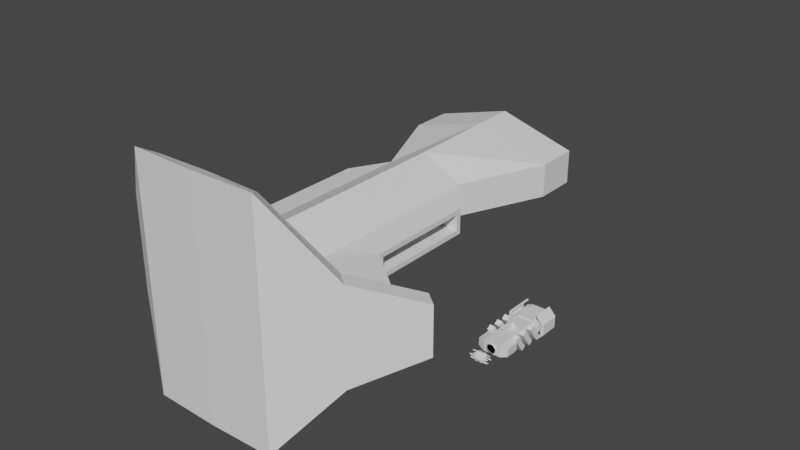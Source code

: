 # Source: ship.blend  (saved by Blender 3.4.6; exported with 4.5.12 LTS)
import bpy
from mathutils import Matrix  # noqa: F401  (used for matrix-valued properties, if any)

bpy.ops.wm.read_factory_settings(use_empty=True)
scene = bpy.context.scene
scene.name = 'Scene'

# ---- collections
col_collection = bpy.data.collections.new('Collection'); scene.collection.children.link(col_collection)
col_turret = bpy.data.collections.new('Turret'); col_collection.children.link(col_turret)
col_ship = bpy.data.collections.new('Ship'); col_collection.children.link(col_ship)
col_rocket_tube = bpy.data.collections.new('Rocket Tube'); col_collection.children.link(col_rocket_tube)
col_golias = bpy.data.collections.new('Golias'); scene.collection.children.link(col_golias)

# ---- materials (node trees are filled in below, after node groups)
mat_material = bpy.data.materials.new('Material')
mat_material.alpha_threshold = 0.0
mat_material.use_transparent_shadow = False
mat_material.line_color = (0.0, 0.0, 0.0, 1.0)

# ---- material node trees
mat_material.use_nodes = True; mat_material.node_tree.nodes.clear()
_N = mat_material.node_tree.nodes; _L = mat_material.node_tree.links
n0 = _N.new('ShaderNodeOutputMaterial'); n0.name = 'Material Output'; n0.location = (300, 300)
n1 = _N.new('ShaderNodeBsdfPrincipled'); n1.name = 'Principled BSDF'; n1.location = (10, 300)
n1.distribution = 'GGX'
n1.subsurface_method = 'RANDOM_WALK_SKIN'
n1.inputs[2].default_value = 0.4
n1.inputs[3].default_value = 1.45
n1.inputs[27].default_value = (0.0, 0.0, 0.0, 1.0)
n1.inputs[28].default_value = 1.0
_L.new(n1.outputs[0], n0.inputs[0])
n0.is_active_output = True

# ---- world
world_world = bpy.data.worlds.new('World'); scene.world = world_world
world_world.use_nodes = True; world_world.node_tree.nodes.clear()
_N = world_world.node_tree.nodes; _L = world_world.node_tree.links
n0 = _N.new('ShaderNodeOutputWorld'); n0.name = 'World Output'; n0.location = (300, 300)
n1 = _N.new('ShaderNodeBackground'); n1.name = 'Background'; n1.location = (10, 300)
n1.inputs[0].default_value = (0.05088, 0.05088, 0.05088, 1.0)
_L.new(n1.outputs[0], n0.inputs[0])
n0.is_active_output = True
world_world.color = (0.05088, 0.05088, 0.05088)
world_world.use_sun_shadow = False
world_world.sun_shadow_jitter_overblur = 0.0

# ---- meshes
me_cube_008 = bpy.data.meshes.new('Cube.008')
me_cube_008.from_pydata([(0.692, -0.3729, -0.5726), (-0.6972, -0.3729, -0.5726), (0.692, 0.57, -0.3756), (-0.6972, 0.57, -0.3756), (0.692, -0.57, 0.3703), (-0.6972, -0.57, 0.3703), (0.692, 0.3729, 0.5673), (-0.6972, 0.3729, 0.5673), (0.6961, 0.6602, -0.1465), (-0.7014, 0.6602, -0.1465), (0.6961, -0.6602, 0.1412), (-0.7014, -0.6602, 0.1412), (0.6961, -0.1438, -0.6628), (-0.7014, -0.1438, -0.6628), (0.6961, 0.1438, 0.6576), (-0.7014, 0.1438, 0.6576), (0.827, -0.1426, -0.4725), (0.8324, -0.2457, -0.4477), (-0.8323, -0.1426, -0.4725), (-0.8377, 0.445, -0.2483), (0.827, 0.4698, -0.1453), (0.8324, 0.445, -0.2483), (-0.8323, 0.4698, -0.1453), (-0.8377, 0.2457, 0.4424), (0.827, 0.1426, 0.4672), (0.8324, 0.2457, 0.4424), (-0.8323, 0.1426, 0.4672), (-0.8377, -0.445, 0.243), (0.827, -0.4698, 0.14), (0.8324, -0.445, 0.243), (-0.8323, -0.4698, 0.14), (-0.8377, -0.2457, -0.4477), (0.3311, 0.6065, -0.6091), (0.3311, 0.6065, 0.6039), (0.3311, -0.6065, 0.6039), (0.3299, -0.834, -0.002633), (0.3299, 0.834, -0.002633), (0.3299, 1.436e-08, 0.8314), (0.3299, 1.436e-08, -0.8366), (0.3311, -0.6065, -0.6091), (-0.306, -0.6065, -0.6091), (-0.306, 0.6065, -0.6091), (-0.306, 0.6065, 0.6039), (-0.306, -0.6065, 0.6039), (-0.3049, -0.834, -0.002633), (-0.3049, 0.834, -0.002633), (-0.3049, 1.436e-08, 0.8314), (-0.3049, 1.436e-08, -0.8366), (-0.1543, 0.6065, -0.6091), (-0.1543, 0.6065, 0.6039), (-0.1543, -0.6065, 0.6039), (-0.1538, -0.834, -0.002633), (-0.1538, 0.834, -0.002633), (-0.1538, 1.436e-08, 0.8314), (-0.1538, 1.436e-08, -0.8366), (-0.1543, -0.6065, -0.6091), (0.1642, -0.6065, -0.6091), (0.1642, 0.6065, -0.6091), (0.1642, 0.6065, 0.6039), (0.1642, -0.6065, 0.6039), (0.1636, -0.834, -0.002633), (0.1636, 0.834, -0.002633), (0.1636, 1.436e-08, 0.8314), (0.1636, 1.436e-08, -0.8366), (0.1319, -0.4852, -0.4878), (-0.001624, -0.4852, -0.4878), (-0.123, 0.4852, -0.4878), (-0.001624, 0.4852, -0.4878), (-0.123, 0.4852, 0.4826), (-0.001624, 0.4852, 0.4826), (-0.123, -0.4852, 0.4826), (-0.001624, -0.4852, 0.4826), (-0.1225, -0.6672, -0.002633), (-0.001624, -0.6672, -0.002633), (-0.1225, 0.6672, -0.002633), (-0.001624, 0.6672, -0.002633), (-0.1225, 1.149e-08, 0.6646), (-0.001624, 1.149e-08, 0.6646), (-0.1225, 1.149e-08, -0.6698), (-0.001624, 1.149e-08, -0.6698), (-0.123, -0.4852, -0.4878), (0.1319, 0.4852, -0.4878), (0.1319, 0.4852, 0.4826), (0.1319, -0.4852, 0.4826), (0.1314, -0.6672, -0.002633), (0.1314, 0.6672, -0.002633), (0.1314, 1.149e-08, 0.6646), (0.1314, 1.149e-08, -0.6698), (0.6019, 1.436e-08, -0.8366), (0.6041, -0.6065, -0.6091), (0.6019, 0.834, -0.002633), (0.6041, 0.6065, -0.6091), (0.6019, 1.436e-08, 0.8314), (0.6041, 0.6065, 0.6039), (0.6019, -0.834, -0.002633), (0.6041, -0.6065, 0.6039), (-0.6094, 0.6065, -0.6091), (-0.6072, 0.834, -0.002633), (-0.6094, -0.6065, 0.6039), (-0.6072, -0.834, -0.002633), (-0.6094, -0.6065, -0.6091), (-0.6072, 1.436e-08, -0.8366), (-0.6094, 0.6065, 0.6039), (-0.6072, 1.436e-08, 0.8314), (0.921, 1.855e-08, -0.3967), (0.921, -0.3069, -0.3095), (0.921, 0.3941, -0.002633), (0.921, 0.3069, -0.3095), (0.921, 1.855e-08, 0.3914), (0.921, 0.3069, 0.3042), (0.921, -0.3941, -0.002633), (0.921, -0.3069, 0.3042), (-0.9263, 0.3069, -0.3095), (-0.9263, 0.3941, -0.002633), (-0.9263, -0.3069, 0.3042), (-0.9263, -0.3941, -0.002633), (-0.9263, -0.3069, -0.3095), (-0.9263, 1.855e-08, -0.3967), (-0.9263, 0.3069, 0.3042), (-0.9263, 1.855e-08, 0.3914), (0.6961, -0.1438, -0.6628), (0.692, -0.3729, -0.5726), (0.6961, 0.6602, -0.1465), (0.692, 0.57, -0.3756), (0.6961, 0.1438, 0.6576), (0.692, 0.3729, 0.5673), (0.6961, -0.6602, 0.1412), (0.692, -0.57, 0.3703), (-0.6972, 0.57, -0.3756), (-0.7014, 0.6602, -0.1465), (-0.6972, -0.57, 0.3703), (-0.7014, -0.6602, 0.1412), (-0.6972, -0.3729, -0.5726), (-0.7014, -0.1438, -0.6628), (-0.6972, 0.3729, 0.5673), (-0.7014, 0.1438, 0.6576), (0.827, -0.1426, -0.4725), (0.8324, -0.2457, -0.4477), (0.827, 0.4698, -0.1453), (0.8324, 0.445, -0.2483), (0.827, 0.1426, 0.4672), (0.8324, 0.2457, 0.4424), (0.827, -0.4698, 0.14), (0.8324, -0.445, 0.243), (-0.8377, 0.445, -0.2483), (-0.8323, 0.4698, -0.1453), (-0.8377, -0.445, 0.243), (-0.8323, -0.4698, 0.14), (-0.8377, -0.2457, -0.4477), (-0.8323, -0.1426, -0.4725), (-0.8377, 0.2457, 0.4424), (-0.8323, 0.1426, 0.4672), (1.395, -0.1438, -0.6628), (1.387, -0.3729, -0.5726), (1.395, 0.6602, -0.1465), (1.387, 0.57, -0.3756), (1.395, 0.1438, 0.6576), (1.387, 0.3729, 0.5673), (1.395, -0.6602, 0.1412), (1.387, -0.57, 0.3703), (-1.392, 0.57, -0.3756), (-1.4, 0.6602, -0.1465), (-1.392, -0.57, 0.3703), (-1.4, -0.6602, 0.1412), (-1.392, -0.3729, -0.5726), (-1.4, -0.1438, -0.6628), (-1.392, 0.3729, 0.5673), (-1.4, 0.1438, 0.6576), (1.657, -0.1426, -0.4725), (1.667, -0.2457, -0.4477), (1.657, 0.4698, -0.1453), (1.667, 0.445, -0.2483), (1.657, 0.1426, 0.4672), (1.667, 0.2457, 0.4424), (1.657, -0.4698, 0.14), (1.667, -0.445, 0.243), (-1.673, 0.445, -0.2483), (-1.662, 0.4698, -0.1453), (-1.673, -0.445, 0.243), (-1.662, -0.4698, 0.14), (-1.673, -0.2457, -0.4477), (-1.662, -0.1426, -0.4725), (-1.673, 0.2457, 0.4424), (-1.662, 0.1426, 0.4672)], [], [(47, 101, 96, 41), (45, 97, 102, 42), (46, 103, 98, 43), (44, 99, 100, 40), (43, 98, 99, 44), (41, 96, 97, 45), (88, 91, 107, 104), (6, 14, 124, 125), (42, 102, 103, 46), (40, 100, 101, 47), (104, 107, 106, 109, 108, 111, 110, 105), (117, 116, 115, 114, 119, 118, 113, 112), (100, 99, 115, 116), (23, 26, 151, 150), (3, 19, 144, 128), (90, 93, 109, 106), (102, 97, 113, 118), (92, 95, 111, 108), (2, 8, 122, 123), (31, 18, 149, 148), (94, 89, 105, 110), (14, 24, 140, 124), (0, 12, 120, 121), (27, 30, 147, 146), (98, 103, 119, 114), (96, 101, 117, 112), (52, 49, 68, 74), (63, 56, 64, 87), (54, 48, 66, 78), (62, 58, 82, 86), (55, 54, 78, 80), (61, 57, 81, 85), (49, 53, 76, 68), (60, 59, 83, 84), (88, 38, 32, 91), (90, 36, 33, 93), (92, 37, 34, 95), (94, 35, 39, 89), (95, 34, 35, 94), (91, 32, 36, 90), (93, 33, 37, 92), (89, 39, 38, 88), (55, 40, 47, 54), (49, 42, 46, 53), (48, 41, 45, 52), (50, 43, 44, 51), (51, 44, 40, 55), (53, 46, 43, 50), (52, 45, 42, 49), (54, 47, 41, 48), (48, 52, 74, 66), (56, 60, 84, 64), (50, 51, 72, 70), (59, 62, 86, 83), (51, 55, 80, 72), (58, 61, 85, 82), (53, 50, 70, 76), (57, 63, 87, 81), (38, 63, 57, 32), (36, 61, 58, 33), (37, 62, 59, 34), (35, 60, 56, 39), (34, 59, 60, 35), (32, 57, 61, 36), (33, 58, 62, 37), (39, 56, 63, 38), (64, 65, 79, 87), (82, 69, 77, 86), (81, 67, 75, 85), (83, 71, 73, 84), (84, 73, 65, 64), (86, 77, 71, 83), (85, 75, 69, 82), (87, 79, 67, 81), (79, 78, 66, 67), (75, 74, 68, 69), (77, 76, 70, 71), (73, 72, 80, 65), (71, 70, 72, 73), (67, 66, 74, 75), (69, 68, 76, 77), (65, 80, 78, 79), (12, 0, 89, 88), (8, 2, 91, 90), (14, 6, 93, 92), (10, 4, 95, 94), (3, 9, 97, 96), (5, 11, 99, 98), (1, 13, 101, 100), (7, 15, 103, 102), (17, 16, 104, 105), (21, 20, 106, 107), (25, 24, 108, 109), (29, 28, 110, 111), (22, 19, 112, 113), (30, 27, 114, 115), (18, 31, 116, 117), (26, 23, 118, 119), (28, 10, 94, 110), (4, 29, 111, 95), (2, 21, 107, 91), (16, 12, 88, 104), (11, 30, 115, 99), (31, 1, 100, 116), (20, 8, 90, 106), (13, 18, 117, 101), (6, 25, 109, 93), (9, 22, 113, 97), (23, 7, 102, 118), (24, 14, 92, 108), (19, 3, 96, 112), (15, 26, 119, 103), (0, 17, 105, 89), (27, 5, 98, 114), (133, 132, 164, 165), (120, 136, 168, 152), (131, 130, 162, 163), (139, 123, 155, 171), (130, 146, 178, 162), (129, 128, 160, 161), (143, 127, 159, 175), (137, 121, 153, 169), (26, 15, 135, 151), (10, 28, 142, 126), (4, 10, 126, 127), (17, 0, 121, 137), (29, 4, 127, 143), (9, 3, 128, 129), (5, 27, 146, 130), (21, 2, 123, 139), (11, 5, 130, 131), (12, 16, 136, 120), (13, 1, 132, 133), (30, 11, 131, 147), (15, 7, 134, 135), (1, 31, 148, 132), (16, 17, 137, 136), (8, 20, 138, 122), (20, 21, 139, 138), (18, 13, 133, 149), (24, 25, 141, 140), (25, 6, 125, 141), (28, 29, 143, 142), (22, 9, 129, 145), (19, 22, 145, 144), (7, 23, 150, 134), (159, 158, 174, 175), (155, 154, 170, 171), (165, 164, 180, 181), (161, 160, 176, 177), (167, 166, 182, 183), (157, 156, 172, 173), (153, 152, 168, 169), (163, 162, 178, 179), (147, 131, 163, 179), (135, 134, 166, 167), (132, 148, 180, 164), (136, 137, 169, 168), (122, 138, 170, 154), (138, 139, 171, 170), (149, 133, 165, 181), (140, 141, 173, 172), (141, 125, 157, 173), (142, 143, 175, 174), (145, 129, 161, 177), (144, 145, 177, 176), (134, 150, 182, 166), (146, 147, 179, 178), (121, 120, 152, 153), (124, 140, 172, 156), (148, 149, 181, 180), (123, 122, 154, 155), (128, 144, 176, 160), (150, 151, 183, 182), (125, 124, 156, 157), (151, 135, 167, 183), (126, 142, 174, 158), (127, 126, 158, 159)])
_uv = me_cube_008.uv_layers.new(name='UVMap')
_uv.uv.foreach_set('vector', [0.3655, 0.1588, 0.3655, 0.1423, 0.4021, 0.2302, 0.4021, 0.2467, 0.4996, 0.3357, 0.4996, 0.2918, 0.5971, 0.3039, 0.5971, 0.3479, 0.6336, 0.692, 0.6336, 0.7084, 0.5971, 0.7966, 0.5971, 0.7801, 0.4996, 0.9242, 0.4996, 0.9681, 0.4021, 0.9808, 0.4021, 0.9368, 0.5971, 0.9021, 0.5971, 0.9461, 0.4996, 0.9582, 0.4996, 0.9143, 0.4021, 0.3132, 0.4021, 0.2692, 0.4996, 0.2819, 0.4996, 0.3258, 0.2198, 0.1888, 0.2538, 0.2814, 0.239, 0.2519, 0.224, 0.2053, 0.4765, 0.547, 0.4786, 0.5805, 0.4786, 0.5805, 0.4765, 0.547, 0.5971, 0.4699, 0.5971, 0.4534, 0.6336, 0.5416, 0.6336, 0.558, 0.4021, 0.003263, 0.4021, 0.01978, 0.3655, 0.1077, 0.3655, 0.09123, 0.375, 0.6576, 0.375, 0.5831, 0.375, 0.5619, 0.375, 0.5831, 0.375, 0.6576, 0.375, 0.7377, 0.375, 0.7621, 0.375, 0.7377, 0.625, 0.1534, 0.625, 0.1808, 0.625, 0.1907, 0.625, 0.1808, 0.625, 0.1534, 0.625, 0.1323, 0.625, 0.1261, 0.625, 0.1323, 0.5223, 0.989, 0.5497, 0.975, 0.5861, 1.041, 0.5695, 1.047, 0.7646, 0.5198, 0.7687, 0.5356, 0.7687, 0.5356, 0.7646, 0.5198, 0.5401, 0.2477, 0.56, 0.2222, 0.56, 0.2222, 0.5401, 0.2477, 0.4498, 0.4742, 0.4771, 0.4882, 0.4299, 0.5463, 0.4133, 0.5405, 0.6539, 0.2981, 0.5805, 0.293, 0.6331, 0.2637, 0.6674, 0.2653, 0.4802, 0.6494, 0.477, 0.7387, 0.4765, 0.6784, 0.476, 0.633, 0.359, 0.4593, 0.387, 0.4617, 0.387, 0.4617, 0.359, 0.4593, 0.521, 0.08209, 0.5221, 0.09745, 0.5221, 0.09745, 0.521, 0.08209, 0.4192, 0.7938, 0.3458, 0.7989, 0.3323, 0.766, 0.3666, 0.7644, 0.4749, 0.5844, 0.4732, 0.5913, 0.4732, 0.5913, 0.4749, 0.5844, 0.2418, -0.003234, 0.2281, 0.03158, 0.2281, 0.03158, 0.2418, -0.003234, 0.6454, 0.9818, 0.6342, 0.9819, 0.6342, 0.9819, 0.6454, 0.9818, 0.7463, 0.7817, 0.7803, 0.6891, 0.7761, 0.7056, 0.7611, 0.7522, 0.5221, 0.2385, 0.5188, 0.1492, 0.523, 0.1328, 0.5225, 0.1782, 0.5216, 0.3576, 0.5188, 0.37, 0.5149, 0.3812, 0.5172, 0.3712, 0.4986, 0.0656, 0.4932, -0.02242, 0.4944, -0.003039, 0.4987, 0.06738, 0.4985, 0.1669, 0.5066, 0.2549, 0.5051, 0.239, 0.4986, 0.1686, 0.4998, 0.5837, 0.4914, 0.4956, 0.493, 0.5115, 0.4997, 0.5819, 0.5066, -0.004909, 0.4985, 0.08312, 0.4986, 0.08139, 0.5051, 0.01097, 0.4762, 0.3938, 0.479, 0.3814, 0.483, 0.3701, 0.4808, 0.38, 0.5052, 0.4781, 0.4999, 0.5661, 0.4998, 0.5679, 0.504, 0.4975, 0.4725, 0.8463, 0.4833, 0.8339, 0.4865, 0.832, 0.4778, 0.8419, 0.3655, 0.2081, 0.3655, 0.1933, 0.4021, 0.2814, 0.4021, 0.2963, 0.4996, 0.4673, 0.4996, 0.4278, 0.5971, 0.4404, 0.5971, 0.48, 0.6336, 0.6426, 0.6336, 0.6574, 0.5971, 0.7454, 0.5971, 0.7305, 0.4996, 0.7926, 0.4996, 0.8321, 0.4021, 0.8443, 0.4021, 0.8047, 0.5971, 0.77, 0.5971, 0.8096, 0.4996, 0.8222, 0.4996, 0.7827, 0.4021, 0.4453, 0.4021, 0.4057, 0.4996, 0.4179, 0.4996, 0.4574, 0.5971, 0.5195, 0.5971, 0.5046, 0.6336, 0.5926, 0.6336, 0.6074, 0.4021, -0.04629, 0.4021, -0.03143, 0.3655, 0.05667, 0.3655, 0.04186, 0.4021, -0.004996, 0.4021, 0.003263, 0.3655, 0.09123, 0.3655, 0.08301, 0.5971, 0.4782, 0.5971, 0.4699, 0.6336, 0.558, 0.6336, 0.5663, 0.4021, 0.3353, 0.4021, 0.3132, 0.4996, 0.3258, 0.4996, 0.3477, 0.5971, 0.8801, 0.5971, 0.9021, 0.4996, 0.9143, 0.4996, 0.8924, 0.4996, 0.9023, 0.4996, 0.9242, 0.4021, 0.9368, 0.4021, 0.9147, 0.6336, 0.6837, 0.6336, 0.692, 0.5971, 0.7801, 0.5971, 0.7718, 0.4996, 0.3576, 0.4996, 0.3357, 0.5971, 0.3479, 0.5971, 0.3699, 0.3655, 0.167, 0.3655, 0.1588, 0.4021, 0.2467, 0.4021, 0.255, 0.5147, 0.3353, 0.525, 0.3477, 0.5199, 0.3432, 0.5116, 0.3333, 0.479, 0.8686, 0.4762, 0.8562, 0.4808, 0.87, 0.483, 0.8799, 0.5188, 0.88, 0.5216, 0.8924, 0.5172, 0.8788, 0.5149, 0.8688, 0.4914, 0.7544, 0.4998, 0.6663, 0.4997, 0.6681, 0.493, 0.7385, 0.525, 0.9023, 0.5147, 0.9147, 0.5116, 0.9167, 0.5199, 0.9068, 0.4833, 0.4161, 0.4725, 0.4037, 0.4778, 0.4081, 0.4865, 0.418, 0.4999, 0.6839, 0.5052, 0.7719, 0.504, 0.7525, 0.4998, 0.6821, 0.4932, 0.2724, 0.4986, 0.1844, 0.4987, 0.1826, 0.4944, 0.253, 0.3655, 0.1933, 0.3655, 0.1843, 0.4021, 0.2723, 0.4021, 0.2814, 0.4996, 0.4278, 0.4996, 0.4037, 0.5971, 0.4162, 0.5971, 0.4404, 0.6336, 0.6574, 0.6336, 0.6665, 0.5971, 0.7545, 0.5971, 0.7454, 0.4996, 0.8321, 0.4996, 0.8562, 0.4021, 0.8685, 0.4021, 0.8443, 0.5971, 0.8096, 0.5971, 0.8338, 0.4996, 0.8463, 0.4996, 0.8222, 0.4021, 0.4057, 0.4021, 0.3815, 0.4996, 0.3938, 0.4996, 0.4179, 0.5971, 0.5046, 0.5971, 0.4955, 0.6336, 0.5835, 0.6336, 0.5926, 0.4021, -0.03143, 0.4021, -0.02234, 0.3655, 0.06573, 0.3655, 0.05667, 0.4216, -0.002972, 0.4216, 0.004296, 0.3923, 0.07472, 0.3923, 0.06748, 0.5776, 0.5114, 0.5776, 0.5041, 0.6068, 0.5745, 0.6068, 0.5818, 0.4216, 0.3702, 0.4216, 0.3508, 0.4996, 0.3607, 0.4996, 0.38, 0.5776, 0.8319, 0.5776, 0.8513, 0.4996, 0.8612, 0.4996, 0.8419, 0.4996, 0.87, 0.4996, 0.8893, 0.4216, 0.8992, 0.4216, 0.8798, 0.6068, 0.6682, 0.6068, 0.6755, 0.5776, 0.7459, 0.5776, 0.7386, 0.4996, 0.4081, 0.4996, 0.3888, 0.5776, 0.3987, 0.5776, 0.4181, 0.3923, 0.1825, 0.3923, 0.1753, 0.4216, 0.2457, 0.4216, 0.253, 0.3923, 0.1753, 0.3923, 0.1687, 0.4216, 0.2391, 0.4216, 0.2457, 0.4996, 0.3888, 0.4996, 0.3713, 0.5776, 0.3811, 0.5776, 0.3987, 0.6068, 0.6755, 0.6068, 0.682, 0.5776, 0.7525, 0.5776, 0.7459, 0.4996, 0.8893, 0.4996, 0.9068, 0.4216, 0.9168, 0.4216, 0.8992, 0.5776, 0.8513, 0.5776, 0.8689, 0.4996, 0.8787, 0.4996, 0.8612, 0.4216, 0.3508, 0.4216, 0.3332, 0.4996, 0.3432, 0.4996, 0.3607, 0.5776, 0.5041, 0.5776, 0.4975, 0.6068, 0.568, 0.6068, 0.5745, 0.4216, 0.004296, 0.4216, 0.0109, 0.3923, 0.0813, 0.3923, 0.07472, 0.2281, 0.03158, 0.2418, -0.003234, 0.2536, -0.0338, 0.2196, 0.05884, 0.387, 0.4617, 0.359, 0.4593, 0.3456, 0.4501, 0.4189, 0.454, 0.4786, 0.5805, 0.4765, 0.547, 0.4766, 0.508, 0.4797, 0.596, 0.4463, 0.7515, 0.456, 0.746, 0.4768, 0.7584, 0.4496, 0.7746, 0.5434, 0.2451, 0.5531, 0.2507, 0.5498, 0.2738, 0.5226, 0.2576, 0.6407, 0.96, 0.6127, 0.9625, 0.5808, 0.9547, 0.6541, 0.9508, 0.5225, 0.04718, 0.5205, 0.08063, 0.5193, 0.09623, 0.5224, 0.008144, 0.7583, 0.4965, 0.772, 0.5313, 0.7805, 0.5586, 0.7465, 0.4659, 0.2355, 0.01998, 0.2314, 0.0358, 0.2247, 0.05379, 0.2396, 0.007263, 0.3543, 0.4811, 0.3655, 0.4811, 0.3674, 0.4923, 0.333, 0.4893, 0.478, 0.5819, 0.4769, 0.5973, 0.4766, 0.6224, 0.4769, 0.5761, 0.4369, 0.7287, 0.4306, 0.7306, 0.4134, 0.7136, 0.4302, 0.7101, 0.5688, 0.2298, 0.5626, 0.2279, 0.5692, 0.2093, 0.586, 0.2128, 0.6342, 0.9819, 0.6454, 0.9818, 0.6667, 0.9901, 0.6322, 0.9931, 0.5221, 0.09745, 0.521, 0.08209, 0.5221, 0.07629, 0.5225, 0.1226, 0.7687, 0.5356, 0.7646, 0.5198, 0.7605, 0.5071, 0.7754, 0.5536, 0.4279, 0.7258, 0.4443, 0.7534, 0.4483, 0.7758, 0.4111, 0.7095, 0.4593, 0.7485, 0.4394, 0.7231, 0.4332, 0.7035, 0.4809, 0.7616, 0.3611, 0.461, 0.3563, 0.4759, 0.3352, 0.4837, 0.3468, 0.4511, 0.2272, 0.02825, 0.2255, 0.03482, 0.2176, 0.0615, 0.2199, 0.04521, 0.6146, 0.965, 0.6376, 0.9766, 0.6364, 0.9866, 0.5827, 0.9571, 0.5185, 0.07621, 0.5185, 0.05031, 0.5184, 0.01134, 0.5201, 0.07177, 0.3621, 0.4759, 0.3851, 0.4642, 0.417, 0.4564, 0.3633, 0.4858, 0.5241, 0.08455, 0.5258, 0.09148, 0.5259, 0.1173, 0.5237, 0.101, 0.4805, 0.5501, 0.4805, 0.576, 0.4789, 0.5716, 0.4807, 0.5112, 0.5552, 0.2526, 0.5715, 0.225, 0.5883, 0.2087, 0.5512, 0.275, 0.7611, 0.5112, 0.7548, 0.499, 0.7435, 0.468, 0.7564, 0.4973, 0.4732, 0.5913, 0.4749, 0.5844, 0.4754, 0.6008, 0.4731, 0.6171, 0.56, 0.2222, 0.5401, 0.2477, 0.5186, 0.2608, 0.5662, 0.2027, 0.7746, 0.5346, 0.7729, 0.528, 0.7803, 0.545, 0.7825, 0.5612, 0.2453, -0.0007433, 0.239, 0.01148, 0.2436, -0.002407, 0.2566, -0.03175, 0.6434, 0.9766, 0.6385, 0.9618, 0.6529, 0.9518, 0.6645, 0.9845, 0.524, 0.08496, 0.5344, 0.05232, 0.531, 0.09174, 0.5205, 0.1246, 0.2282, 0.03578, 0.2307, 0.02909, 0.1466, -0.005078, 0.1573, 0.006997, 0.5803, 0.9599, 0.5999, 0.9557, 0.5911, 1.056, 0.5715, 1.061, 0.3124, 0.374, 0.3186, 0.3603, 0.2744, 0.3987, 0.2594, 0.4201, 0.6813, 0.8606, 0.6875, 0.8743, 0.7405, 0.9204, 0.7255, 0.8989, 0.5741, 0.2558, 0.5555, 0.2497, 0.5642, 0.1496, 0.5829, 0.1551, 0.459, 0.7788, 0.4684, 0.7789, 0.5126, 0.7405, 0.5121, 0.7326, 0.2847, 0.1351, 0.2911, 0.1213, 0.2478, 0.159, 0.2326, 0.1804, 0.7729, 0.528, 0.7746, 0.5346, 0.7746, 0.5346, 0.7729, 0.528, 0.4443, 0.7534, 0.4279, 0.7258, 0.4279, 0.7258, 0.4443, 0.7534, 0.456, 0.746, 0.4463, 0.7515, 0.4463, 0.7515, 0.456, 0.746, 0.239, 0.01148, 0.2453, -0.0007433, 0.2453, -0.0007433, 0.239, 0.01148, 0.4394, 0.7231, 0.4593, 0.7485, 0.4593, 0.7485, 0.4394, 0.7231, 0.5531, 0.2507, 0.5434, 0.2451, 0.5434, 0.2451, 0.5531, 0.2507, 0.6385, 0.9618, 0.6434, 0.9766, 0.6434, 0.9766, 0.6385, 0.9618, 0.3563, 0.4759, 0.3611, 0.461, 0.3611, 0.461, 0.3563, 0.4759, 0.6127, 0.9625, 0.6407, 0.96, 0.6407, 0.96, 0.6127, 0.9625, 0.2255, 0.03482, 0.2272, 0.02825, 0.2272, 0.02825, 0.2255, 0.03482, 0.5205, 0.08063, 0.5225, 0.04718, 0.5225, 0.04718, 0.5205, 0.08063, 0.6376, 0.9766, 0.6146, 0.965, 0.6146, 0.965, 0.6376, 0.9766, 0.772, 0.5313, 0.7583, 0.4965, 0.7583, 0.4965, 0.772, 0.5313, 0.5185, 0.05031, 0.5185, 0.07621, 0.5185, 0.07621, 0.5185, 0.05031, 0.2314, 0.0358, 0.2355, 0.01998, 0.2355, 0.01998, 0.2314, 0.0358, 0.3851, 0.4642, 0.3621, 0.4759, 0.3621, 0.4759, 0.3851, 0.4642, 0.3655, 0.4811, 0.3543, 0.4811, 0.3543, 0.4811, 0.3655, 0.4811, 0.5258, 0.09148, 0.5241, 0.08455, 0.5241, 0.08455, 0.5258, 0.09148, 0.4769, 0.5973, 0.478, 0.5819, 0.478, 0.5819, 0.4769, 0.5973, 0.4805, 0.576, 0.4805, 0.5501, 0.4805, 0.5501, 0.4805, 0.576, 0.4306, 0.7306, 0.4369, 0.7287, 0.4369, 0.7287, 0.4306, 0.7306, 0.5715, 0.225, 0.5552, 0.2526, 0.5552, 0.2526, 0.5715, 0.225, 0.5626, 0.2279, 0.5688, 0.2298, 0.5688, 0.2298, 0.5626, 0.2279, 0.7548, 0.499, 0.7611, 0.5112, 0.7611, 0.5112, 0.7548, 0.499, 0.5027, 0.6421, 0.4844, 0.6469, 0.4751, 0.5994, 0.4846, 0.5958, 0.3873, 0.5616, 0.4176, 0.5649, 0.4016, 0.5953, 0.3889, 0.5967, 0.4274, 0.1121, 0.4346, 0.07834, 0.431, 0.111, 0.4304, 0.1257, 0.515, 0.1461, 0.4967, 0.1413, 0.5148, 0.09494, 0.5243, 0.09856, 0.7525, 0.4973, 0.7394, 0.4628, 0.7463, 0.468, 0.7495, 0.4841, 0.5645, 0.5782, 0.5717, 0.6119, 0.5687, 0.6255, 0.5681, 0.6108, 0.2603, -0.0369, 0.2473, -0.002376, 0.2503, -0.01565, 0.2535, -0.0317, 0.5819, 1.066, 0.6122, 1.062, 0.6106, 1.097, 0.5979, 1.096, 0.6108, 0.83, 0.5915, 0.8379, 0.592, 0.8377, 0.6113, 0.8298, 0.6406, 0.5143, 0.636, 0.4809, 0.6394, 0.4415, 0.6441, 0.4747, 0.5271, 0.03821, 0.5368, 0.03847, 0.4847, -0.0068, 0.4837, 0.0005538, 0.3625, 0.03525, 0.3646, 0.01929, 0.3647, -0.01113, 0.3626, 0.005026, 0.408, 0.3379, 0.3888, 0.33, 0.3882, 0.3298, 0.4076, 0.3377, 0.3886, 0.4771, 0.3801, 0.4777, 0.3794, 0.6041, 0.388, 0.6026, 0.5226, 0.091, 0.52, 0.08431, 0.4492, 0.1131, 0.4385, 0.1252, 0.4402, 0.5891, 0.4382, 0.5739, 0.438, 0.6043, 0.44, 0.6194, 0.4624, 0.5388, 0.4721, 0.5385, 0.5155, 0.5009, 0.5145, 0.4935, 0.4136, 0.7247, 0.4222, 0.7223, 0.4228, 0.5959, 0.4143, 0.5992, 0.5861, 0.3285, 0.5667, 0.3363, 0.5663, 0.3365, 0.5855, 0.3287, 0.5774, 0.2215, 0.586, 0.2239, 0.5853, 0.09833, 0.5767, 0.09509, 0.7088, 0.6216, 0.7152, 0.6353, 0.7673, 0.6806, 0.7521, 0.6592, 0.6195, 0.9784, 0.6109, 0.9778, 0.6116, 1.103, 0.6202, 1.105, 0.3636, -0.01873, 0.359, 0.01467, 0.3555, -0.02499, 0.3602, -0.05815, 0.479, 0.5841, 0.4764, 0.5908, 0.5606, 0.625, 0.5498, 0.6129, 0.5614, 0.07406, 0.5594, 0.08929, 0.5595, 0.1195, 0.5615, 0.1045, 0.3996, 0.455, 0.4192, 0.4592, 0.428, 0.5599, 0.4084, 0.5551, 0.5308, 0.2785, 0.5402, 0.2784, 0.4872, 0.2323, 0.4866, 0.2402, 0.635, 0.5191, 0.6371, 0.535, 0.637, 0.5048, 0.6348, 0.4886, 0.4651, 0.5521, 0.4755, 0.5847, 0.479, 0.6244, 0.4686, 0.5915, 0.7694, 0.5288, 0.7719, 0.5355, 0.8428, 0.5067, 0.8535, 0.4947, 0.4328, 0.8363, 0.4135, 0.8285, 0.414, 0.8287, 0.4333, 0.8365, 0.4441, 0.7505, 0.4255, 0.7566, 0.4167, 0.6559, 0.4354, 0.6504])
me_cube_008.update()
me_cube_004 = bpy.data.meshes.new('Cube.004')
me_cube_004.from_pydata([(0.09685, -1.447, 0.09685), (0.09685, -1.447, -0.09685), (0.2597, -0.2071, 0.2597), (0.2597, -0.2071, -0.2597), (-0.09685, -1.447, 0.09685), (-0.09685, -1.447, -0.09685), (-0.2597, -0.2071, 0.2597), (-0.2597, -0.2071, -0.2597), (0.1491, -1.447, 0.1491), (0.1491, -1.447, -0.1491), (-0.1491, -1.447, -0.1491), (-0.1491, -1.447, 0.1491), (0.09685, -2.447, 0.09685), (0.09685, -2.447, -0.09685), (-0.09685, -2.447, -0.09685), (-0.09685, -2.447, 0.09685), (0.2605, 0.3233, -0.2605), (0.2605, 0.3233, 0.2605), (-0.2605, 0.3233, 0.2605), (-0.2605, 0.3233, -0.2605), (0.2605, 0.3233, -0.2605), (0.2605, 0.3233, 0.2605), (-0.2605, 0.3233, 0.2605), (-0.2605, 0.3233, -0.2605), (0.2605, 0.3233, -0.2605), (-0.2605, 0.3233, -0.2605), (0.2065, 0.6641, -0.2065), (0.2065, 0.6641, 0.2065), (-0.2065, 0.6641, 0.2065), (-0.2065, 0.6641, -0.2065)], [], [(8, 9, 3, 2), (7, 6, 18, 19), (6, 7, 10, 11), (5, 1, 13, 14), (2, 6, 11, 8), (7, 3, 9, 10), (0, 1, 9, 8), (5, 4, 11, 10), (4, 0, 8, 11), (1, 5, 10, 9), (15, 14, 13, 12), (4, 5, 14, 15), (0, 4, 15, 12), (1, 0, 12, 13), (18, 17, 21, 22), (6, 2, 17, 18), (3, 7, 19, 16), (2, 3, 16, 17), (20, 23, 29, 26), (16, 19, 23, 20), (17, 16, 20, 21), (19, 18, 22, 23), (20, 23, 25, 24), (27, 26, 29, 28), (21, 20, 26, 27), (23, 22, 28, 29), (22, 21, 27, 28)])
_uv = me_cube_004.uv_layers.new(name='UVMap')
_uv.uv.foreach_set('vector', [0.375, 0.0, 0.625, 0.0, 0.625, 0.25, 0.375, 0.25, 0.625, 0.5, 0.375, 0.5, 0.375, 0.5, 0.625, 0.5, 0.375, 0.5, 0.625, 0.5, 0.625, 0.75, 0.375, 0.75, 0.5812, 0.7938, 0.5812, 0.9562, 0.5812, 0.9562, 0.5812, 0.7938, 0.125, 0.5, 0.375, 0.5, 0.375, 0.75, 0.125, 0.75, 0.625, 0.5, 0.875, 0.5, 0.875, 0.75, 0.625, 0.75, 0.4188, 0.9562, 0.5812, 0.9562, 0.625, 1.0, 0.375, 1.0, 0.5812, 0.7938, 0.4188, 0.7938, 0.375, 0.75, 0.625, 0.75, 0.4188, 0.7938, 0.4188, 0.9562, 0.375, 1.0, 0.375, 0.75, 0.5812, 0.9562, 0.5812, 0.7938, 0.625, 0.75, 0.625, 1.0, 0.4188, 0.7938, 0.5812, 0.7938, 0.5812, 0.9562, 0.4188, 0.9562, 0.4188, 0.7938, 0.5812, 0.7938, 0.5812, 0.7938, 0.4188, 0.7938, 0.4188, 0.9562, 0.4188, 0.7938, 0.4188, 0.7938, 0.4188, 0.9562, 0.5812, 0.9562, 0.4188, 0.9562, 0.4188, 0.9562, 0.5812, 0.9562, 0.375, 0.5, 0.125, 0.5, 0.125, 0.5, 0.375, 0.5, 0.375, 0.5, 0.125, 0.5, 0.125, 0.5, 0.375, 0.5, 0.875, 0.5, 0.625, 0.5, 0.625, 0.5, 0.875, 0.5, 0.375, 0.25, 0.625, 0.25, 0.625, 0.25, 0.375, 0.25, 0.875, 0.5, 0.625, 0.5, 0.625, 0.5, 0.875, 0.5, 0.875, 0.5, 0.625, 0.5, 0.625, 0.5, 0.875, 0.5, 0.375, 0.25, 0.625, 0.25, 0.625, 0.25, 0.375, 0.25, 0.625, 0.5, 0.375, 0.5, 0.375, 0.5, 0.625, 0.5, 0.625, 0.25, 0.625, 0.5, 0.625, 0.5, 0.625, 0.25, 0.375, 0.25, 0.625, 0.25, 0.625, 0.5, 0.375, 0.5, 0.375, 0.25, 0.625, 0.25, 0.625, 0.25, 0.375, 0.25, 0.625, 0.5, 0.375, 0.5, 0.375, 0.5, 0.625, 0.5, 0.375, 0.5, 0.125, 0.5, 0.125, 0.5, 0.375, 0.5])
me_cube_004.update()
me_cube_003 = bpy.data.meshes.new('Cube.003')
me_cube_003.from_pydata([(-0.4756, -0.4756, 0.0), (-0.3049, -0.3049, 0.1394), (-0.4756, 0.4756, 0.0), (-0.3049, 0.3049, 0.1394), (0.4756, -0.4756, 0.0), (0.3049, -0.3049, 0.1394), (0.4756, 0.4756, 0.0), (0.3049, 0.3049, 0.1394), (-6.871e-09, 0.6542, 0.0), (-2.182e-08, 0.4195, 0.1394), (-6.871e-09, -0.6542, 0.0), (-6.871e-09, -0.4195, 0.1394), (-0.6542, 7.765e-10, 0.0), (-0.4195, 6.708e-08, 0.1394), (0.6542, 5.96e-08, 0.0), (0.4195, 7.765e-10, 0.1394), (-0.6542, 5.96e-08, 0.1394), (-0.4756, 0.4756, 0.1394), (-6.871e-09, 0.6542, 0.1394), (0.4756, 0.4756, 0.1394), (0.6542, 7.765e-10, 0.1394), (0.4756, -0.4756, 0.1394), (-6.871e-09, -0.6542, 0.1394), (-0.4756, -0.4756, 0.1394), (-0.2365, 6.382e-08, 0.2607), (-0.1719, 0.1719, 0.2607), (-9.054e-09, 0.2365, 0.2607), (0.1719, 0.1719, 0.2607), (0.2365, 2.643e-08, 0.2607), (0.1719, -0.1719, 0.2607), (-6.252e-10, -0.2365, 0.2607), (-0.1719, -0.1719, 0.2607), (-0.2365, 6.382e-08, 0.6955), (-0.1719, 0.1719, 0.6955), (1.086e-08, 0.2365, 0.6955), (0.1719, 0.1719, 0.6955), (0.2365, 2.643e-08, 0.6955), (0.1719, -0.1719, 0.6955), (1.929e-08, -0.2365, 0.6955), (-0.1719, -0.1719, 0.6955)], [], [(12, 16, 17, 2), (8, 18, 19, 6), (14, 20, 21, 4), (10, 22, 23, 0), (4, 21, 22, 10), (2, 17, 18, 8), (12, 2, 8, 6, 14, 4, 10, 0), (1, 11, 30, 31), (6, 19, 20, 14), (0, 23, 16, 12), (13, 3, 17, 16), (9, 7, 19, 18), (15, 5, 21, 20), (11, 1, 23, 22), (3, 9, 18, 17), (5, 11, 22, 21), (1, 13, 16, 23), (7, 15, 20, 19), (28, 27, 35, 36), (7, 9, 26, 27), (13, 1, 31, 24), (9, 3, 25, 26), (5, 15, 28, 29), (3, 13, 24, 25), (15, 7, 27, 28), (11, 5, 29, 30), (32, 39, 38, 37, 36, 35, 34, 33), (30, 29, 37, 38), (31, 30, 38, 39), (27, 26, 34, 35), (24, 31, 39, 32), (26, 25, 33, 34), (29, 28, 36, 37), (25, 24, 32, 33)])
_uv = me_cube_003.uv_layers.new(name='UVMap')
_uv.uv.foreach_set('vector', [0.375, 0.125, 0.625, 0.125, 0.625, 0.25, 0.375, 0.25, 0.375, 0.375, 0.625, 0.375, 0.625, 0.5, 0.375, 0.5, 0.375, 0.625, 0.625, 0.625, 0.625, 0.75, 0.375, 0.75, 0.375, 0.875, 0.625, 0.875, 0.625, 1.0, 0.375, 1.0, 0.375, 0.75, 0.625, 0.75, 0.625, 0.875, 0.375, 0.875, 0.375, 0.25, 0.625, 0.25, 0.625, 0.375, 0.375, 0.375, 0.375, 0.125, 0.375, 0.25, 0.375, 0.375, 0.375, 0.5, 0.375, 0.625, 0.375, 0.75, 0.375, 0.875, 0.375, 1.0, 0.625, 0.2603, 0.625, 0.6139, 0.625, 0.6139, 0.625, 0.2603, 0.375, 0.5, 0.625, 0.5, 0.625, 0.625, 0.375, 0.625, 0.375, 0.0, 0.625, 0.0, 0.625, 0.125, 0.375, 0.125, 0.625, 0.2218, 0.625, 0.2951, 0.625, 0.25, 0.625, 0.125, 0.625, 0.3896, 0.625, 0.4863, 0.625, 0.5, 0.625, 0.375, 0.625, 0.5785, 0.625, 0.6586, 0.625, 0.75, 0.625, 0.625, 0.625, 0.6139, 0.625, 0.2603, 0.625, 0.0, 0.625, 0.875, 0.625, 0.2951, 0.625, 0.3896, 0.625, 0.375, 0.625, 0.25, 0.625, 0.6586, 0.625, 0.6139, 0.625, 0.875, 0.625, 0.75, 0.625, 0.2603, 0.625, 0.2218, 0.625, 0.125, 0.625, 0.0, 0.625, 0.4863, 0.625, 0.5785, 0.625, 0.625, 0.625, 0.5, 0.625, 0.5785, 0.625, 0.4863, 0.625, 0.4863, 0.625, 0.5785, 0.625, 0.4863, 0.625, 0.3896, 0.625, 0.3896, 0.625, 0.4863, 0.625, 0.2218, 0.625, 0.2603, 0.625, 0.2603, 0.625, 0.2218, 0.625, 0.3896, 0.625, 0.2951, 0.625, 0.2951, 0.625, 0.3896, 0.625, 0.6586, 0.625, 0.5785, 0.625, 0.5785, 0.625, 0.6586, 0.625, 0.2951, 0.625, 0.2218, 0.625, 0.2218, 0.625, 0.2951, 0.625, 0.5785, 0.625, 0.4863, 0.625, 0.4863, 0.625, 0.5785, 0.625, 0.6139, 0.625, 0.6586, 0.625, 0.6586, 0.625, 0.6139, 0.625, 0.2218, 0.625, 0.2603, 0.625, 0.6139, 0.625, 0.6586, 0.625, 0.5785, 0.625, 0.4863, 0.625, 0.3896, 0.625, 0.2951, 0.625, 0.6139, 0.625, 0.6586, 0.625, 0.6586, 0.625, 0.6139, 0.625, 0.2603, 0.625, 0.6139, 0.625, 0.6139, 0.625, 0.2603, 0.625, 0.4863, 0.625, 0.3896, 0.625, 0.3896, 0.625, 0.4863, 0.625, 0.2218, 0.625, 0.2603, 0.625, 0.2603, 0.625, 0.2218, 0.625, 0.3896, 0.625, 0.2951, 0.625, 0.2951, 0.625, 0.3896, 0.625, 0.6586, 0.625, 0.5785, 0.625, 0.5785, 0.625, 0.6586, 0.625, 0.2951, 0.625, 0.2218, 0.625, 0.2218, 0.625, 0.2951])
me_cube_003.update()
me_cube = bpy.data.meshes.new('Cube')
me_cube.from_pydata([(1.581, 6.709, 0.8577), (1.581, 6.709, -0.8577), (1.478, -3.968, 1.0), (1.478, -3.968, -1.0), (-1.581, 6.709, 0.8577), (-1.581, 6.709, -0.8577), (-1.478, -3.968, 1.0), (-1.478, -3.968, -1.0), (-1.478, -6.827, -1.0), (-1.478, -6.827, 1.0), (1.478, -6.827, 1.0), (1.478, -6.827, -1.0), (0.0, 6.709, -1.0), (0.0, -3.968, 1.0), (0.0, -3.968, -1.0), (0.0, 6.709, 1.0), (0.0, -6.827, 1.0), (0.0, -6.827, -1.0), (-2.678, -3.968, -0.6931), (-2.678, -3.968, 0.6931), (2.678, -3.968, 0.6931), (2.678, -3.968, -0.6931), (-2.678, -6.426, -0.6931), (-2.678, -6.426, 0.6931), (2.678, -6.426, 0.6931), (2.678, -6.426, -0.6931), (-1.478, 2.104, -1.0), (1.478, 2.104, 1.0), (-1.478, 2.104, 1.0), (1.478, 2.104, -1.0), (0.0, 2.104, -1.0), (0.0, 2.104, 1.0), (2.3, 6.709, 0.619), (2.3, 6.709, -0.619), (-2.3, 6.709, 0.619), (-2.3, 6.709, -0.619), (-2.403, 2.104, 0.6931), (2.403, 2.104, -0.6931), (-2.403, 2.104, -0.6931), (2.403, 2.104, 0.6931), (1.478, 6.709, 1.0), (1.478, 6.709, -1.0), (-1.478, 6.709, 1.0), (-1.478, 6.709, -1.0), (2.403, 6.709, 0.6931), (2.403, 6.709, -0.6931), (-2.403, 6.709, 0.6931), (-2.403, 6.709, -0.6931), (1.581, 6.45, 0.8577), (1.581, 6.45, -0.8577), (-1.581, 6.45, 0.8577), (-1.581, 6.45, -0.8577), (2.3, 6.45, 0.619), (2.3, 6.45, -0.619), (-2.3, 6.45, 0.619), (-2.3, 6.45, -0.619), (1.478, 6.709, 0.0), (-1.683, -3.968, 0.0), (1.683, -3.968, 0.0), (-1.478, 6.709, 0.0), (-1.478, -6.827, 0.0), (1.478, -6.827, 0.0), (0.0, -6.827, 0.0), (0.0, 6.709, 0.0), (-2.678, -3.968, 0.0), (2.678, -3.968, 0.0), (-2.678, -6.426, 0.0), (2.678, -6.426, 0.0), (1.683, 2.104, 0.0), (-1.683, 2.104, 0.0), (2.403, 6.709, 0.0), (-2.403, 6.709, 0.0), (2.403, 2.104, 0.0), (-2.403, 2.104, 0.0), (1.581, 6.709, 0.0), (-1.581, 6.709, 0.0), (2.3, 6.709, 0.0), (-2.3, 6.709, 0.0), (1.581, 6.45, 0.0), (-1.581, 6.45, 0.0), (2.3, 6.45, 0.0), (-2.3, 6.45, 0.0), (-1.683, -3.968, 0.5), (-1.478, -6.827, 0.5), (-2.678, -3.968, 0.3466), (-2.678, -6.426, 0.3466), (1.478, 6.709, 0.5), (1.683, -3.968, 0.5), (-1.478, 6.709, 0.5), (1.478, -6.827, 0.5), (0.0, -6.827, 0.5), (0.0, 6.709, 0.5), (2.678, -3.968, 0.3466), (2.678, -6.426, 0.3466), (1.683, 2.104, 0.5), (-1.683, 2.104, 0.5), (2.403, 6.709, 0.3466), (-2.403, 6.709, 0.3466), (2.403, 2.104, 0.3466), (-2.403, 2.104, 0.3466), (1.581, 6.709, 0.4289), (-1.581, 6.709, 0.4289), (2.3, 6.709, 0.3095), (-2.3, 6.709, 0.3095), (1.581, 6.45, 0.4289), (-1.581, 6.45, 0.4289), (2.3, 6.45, 0.3095), (-2.3, 6.45, 0.3095), (1.478, 6.709, -0.5), (1.683, -3.968, -0.5), (-1.478, 6.709, -0.5), (1.478, -6.827, -0.5), (0.0, -6.827, -0.5), (0.0, 6.709, -0.5), (2.678, -3.968, -0.3466), (2.678, -6.426, -0.3466), (1.683, 2.104, -0.5), (-1.683, 2.104, -0.5), (2.403, 6.709, -0.3466), (-2.403, 6.709, -0.3466), (2.403, 2.104, -0.3466), (-2.403, 2.104, -0.3466), (1.581, 6.709, -0.4289), (-1.581, 6.709, -0.4289), (2.3, 6.709, -0.3095), (-2.3, 6.709, -0.3095), (1.581, 6.45, -0.4289), (-1.581, 6.45, -0.4289), (2.3, 6.45, -0.3095), (-2.3, 6.45, -0.3095), (-1.683, -3.968, -0.5), (-1.478, -6.827, -0.5), (-2.678, -3.968, -0.3466), (-2.678, -6.426, -0.3466), (1.633e-09, 6.52, -1.139), (-1.357, 6.52, -1.139), (-1.357, 2.294, 1.139), (-1.357, 6.52, 1.139), (1.633e-09, 6.52, 1.139), (1.357, 6.52, 1.139), (1.342, 2.258, -1.148), (1.357, 6.52, -1.139), (-1.342, 2.258, -1.148), (1.357, 2.294, 1.139), (1.612e-09, 2.253, -1.15), (1.633e-09, 2.294, 1.139), (-0.991, 1.103, -1.817), (-0.991, -2.967, -1.817), (0.0, -2.967, -1.817), (0.991, -2.967, -1.817), (0.0, 1.103, -1.817), (0.991, 1.103, -1.817)], [], [(31, 28, 6, 13), (83, 9, 23, 85), (116, 29, 37, 120), (3, 14, 148, 149), (94, 27, 2, 87), (91, 15, 40, 86), (90, 16, 9, 83), (14, 3, 11, 17), (13, 6, 9, 16), (130, 7, 18, 132), (2, 13, 16, 10), (7, 14, 17, 8), (89, 10, 16, 90), (88, 42, 15, 91), (29, 3, 149, 151), (27, 31, 13, 2), (132, 18, 22, 133), (92, 20, 24, 93), (2, 10, 24, 20), (9, 6, 19, 23), (87, 2, 20, 92), (111, 11, 25, 115), (11, 3, 21, 25), (7, 8, 22, 18), (31, 27, 143, 145), (12, 41, 141, 134), (95, 28, 36, 99), (15, 42, 137, 138), (82, 6, 28, 95), (29, 30, 144, 140), (99, 36, 46, 97), (96, 44, 39, 98), (43, 26, 38, 47), (34, 4, 50, 54), (29, 41, 45, 37), (28, 42, 46, 36), (40, 27, 39, 44), (100, 0, 48, 104), (122, 1, 41, 108), (101, 4, 42, 88), (102, 32, 44, 96), (125, 35, 47, 119), (35, 5, 43, 47), (32, 0, 40, 44), (1, 33, 45, 41), (4, 34, 46, 42), (104, 48, 52, 106), (127, 51, 55, 129), (0, 32, 52, 48), (103, 34, 54, 107), (123, 5, 51, 127), (33, 1, 49, 53), (5, 35, 55, 51), (124, 33, 53, 128), (102, 76, 80, 106), (101, 75, 79, 105), (125, 77, 81, 129), (105, 79, 81, 107), (126, 78, 80, 128), (103, 77, 71, 97), (124, 76, 70, 118), (123, 75, 59, 110), (100, 74, 56, 86), (122, 74, 78, 126), (118, 70, 72, 120), (121, 73, 71, 119), (130, 57, 69, 117), (117, 69, 73, 121), (89, 61, 67, 93), (109, 58, 65, 114), (114, 65, 67, 115), (84, 64, 66, 85), (110, 59, 63, 113), (111, 61, 62, 112), (82, 57, 64, 84), (112, 62, 60, 131), (113, 63, 56, 108), (116, 68, 58, 109), (94, 68, 72, 98), (131, 60, 66, 133), (27, 94, 98, 39), (6, 82, 84, 19), (19, 84, 85, 23), (10, 89, 93, 24), (0, 100, 86, 40), (34, 103, 97, 46), (50, 105, 107, 54), (4, 101, 105, 50), (32, 102, 106, 52), (77, 103, 107, 81), (78, 104, 106, 80), (76, 102, 96, 70), (75, 101, 88, 59), (74, 100, 104, 78), (70, 96, 98, 72), (73, 99, 97, 71), (57, 82, 95, 69), (69, 95, 99, 73), (58, 87, 92, 65), (65, 92, 93, 67), (59, 88, 91, 63), (61, 89, 90, 62), (62, 90, 83, 60), (63, 91, 86, 56), (68, 94, 87, 58), (60, 83, 85, 66), (8, 131, 133, 22), (29, 116, 109, 3), (12, 113, 108, 41), (17, 112, 131, 8), (11, 111, 112, 17), (43, 110, 113, 12), (21, 114, 115, 25), (3, 109, 114, 21), (26, 117, 121, 38), (7, 130, 117, 26), (38, 121, 119, 47), (45, 118, 120, 37), (1, 122, 126, 49), (5, 123, 110, 43), (33, 124, 118, 45), (49, 126, 128, 53), (35, 125, 129, 55), (76, 124, 128, 80), (75, 123, 127, 79), (79, 127, 129, 81), (77, 125, 119, 71), (74, 122, 108, 56), (61, 111, 115, 67), (64, 132, 133, 66), (57, 130, 132, 64), (68, 116, 120, 72), (139, 138, 145, 143), (135, 134, 144, 142), (134, 141, 140, 144), (138, 137, 136, 145), (40, 15, 138, 139), (26, 43, 135, 142), (30, 26, 142, 144), (41, 29, 140, 141), (43, 12, 134, 135), (28, 31, 145, 136), (27, 40, 139, 143), (42, 28, 136, 137), (150, 151, 149, 148), (146, 150, 148, 147), (30, 29, 151, 150), (26, 30, 150, 146), (7, 26, 146, 147), (14, 7, 147, 148)])
_uv = me_cube.uv_layers.new(name='UVMap')
_uv.uv.foreach_set('vector', [0.75, 0.5714, 0.875, 0.5714, 0.875, 0.75, 0.75, 0.75, 0.5625, 1.0, 0.625, 1.0, 0.625, 1.0, 0.5625, 1.0, 0.4375, 0.5714, 0.375, 0.5714, 0.375, 0.5714, 0.4375, 0.5714, 0.375, 0.75, 0.25, 0.75, 0.25, 0.75, 0.375, 0.75, 0.5625, 0.5714, 0.625, 0.5714, 0.625, 0.75, 0.5625, 0.75, 0.5625, 0.375, 0.625, 0.375, 0.625, 0.5, 0.5625, 0.5, 0.5625, 0.875, 0.625, 0.875, 0.625, 1.0, 0.5625, 1.0, 0.25, 0.75, 0.375, 0.75, 0.375, 0.75, 0.25, 0.75, 0.75, 0.75, 0.875, 0.75, 0.875, 0.75, 0.75, 0.75, 0.4375, 0.0, 0.375, 0.0, 0.375, 0.0, 0.4375, 0.0, 0.625, 0.75, 0.75, 0.75, 0.75, 0.75, 0.625, 0.75, 0.125, 0.75, 0.25, 0.75, 0.25, 0.75, 0.125, 0.75, 0.5625, 0.75, 0.625, 0.75, 0.625, 0.875, 0.5625, 0.875, 0.5625, 0.25, 0.625, 0.25, 0.625, 0.375, 0.5625, 0.375, 0.375, 0.5714, 0.375, 0.75, 0.375, 0.75, 0.375, 0.5714, 0.625, 0.5714, 0.75, 0.5714, 0.75, 0.75, 0.625, 0.75, 0.4375, 0.0, 0.375, 0.0, 0.375, 0.0, 0.4375, 0.0, 0.5625, 0.75, 0.625, 0.75, 0.625, 0.75, 0.5625, 0.75, 0.625, 0.75, 0.625, 0.75, 0.625, 0.75, 0.625, 0.75, 0.875, 0.75, 0.875, 0.75, 0.875, 0.75, 0.875, 0.75, 0.5625, 0.75, 0.625, 0.75, 0.625, 0.75, 0.5625, 0.75, 0.4375, 0.75, 0.375, 0.75, 0.375, 0.75, 0.4375, 0.75, 0.375, 0.75, 0.375, 0.75, 0.375, 0.75, 0.375, 0.75, 0.125, 0.75, 0.125, 0.75, 0.125, 0.75, 0.125, 0.75, 0.75, 0.5714, 0.625, 0.5714, 0.625, 0.5714, 0.75, 0.5714, 0.375, 0.375, 0.375, 0.5, 0.375, 0.5, 0.375, 0.375, 0.5625, 0.1786, 0.625, 0.1786, 0.625, 0.1786, 0.5625, 0.1786, 0.625, 0.375, 0.625, 0.25, 0.625, 0.25, 0.625, 0.375, 0.5625, 0.0, 0.625, 0.0, 0.625, 0.1786, 0.5625, 0.1786, 0.375, 0.5714, 0.25, 0.5714, 0.25, 0.5714, 0.375, 0.5714, 0.5625, 0.1786, 0.625, 0.1786, 0.625, 0.25, 0.5625, 0.25, 0.5625, 0.5, 0.625, 0.5, 0.625, 0.5714, 0.5625, 0.5714, 0.125, 0.5, 0.125, 0.5714, 0.125, 0.5714, 0.125, 0.5, 0.6078, 0.25, 0.6106, 0.25, 0.6106, 0.25, 0.6078, 0.25, 0.375, 0.5714, 0.375, 0.5, 0.375, 0.5, 0.375, 0.5714, 0.875, 0.5714, 0.875, 0.5, 0.875, 0.5, 0.875, 0.5714, 0.625, 0.5, 0.625, 0.5714, 0.625, 0.5714, 0.625, 0.5, 0.5553, 0.5, 0.6106, 0.5, 0.6106, 0.5, 0.5553, 0.5, 0.4447, 0.5, 0.3894, 0.5, 0.375, 0.5, 0.4375, 0.5, 0.5553, 0.25, 0.6106, 0.25, 0.625, 0.25, 0.5625, 0.25, 0.5539, 0.5, 0.6078, 0.5, 0.625, 0.5, 0.5625, 0.5, 0.4461, 0.25, 0.3922, 0.25, 0.375, 0.25, 0.4375, 0.25, 0.3922, 0.25, 0.3894, 0.25, 0.375, 0.25, 0.375, 0.25, 0.6078, 0.5, 0.6106, 0.5, 0.625, 0.5, 0.625, 0.5, 0.3894, 0.5, 0.3922, 0.5, 0.375, 0.5, 0.375, 0.5, 0.6106, 0.25, 0.6078, 0.25, 0.625, 0.25, 0.625, 0.25, 0.5553, 0.5, 0.6106, 0.5, 0.6078, 0.5, 0.5539, 0.5, 0.4447, 0.25, 0.3894, 0.25, 0.3922, 0.25, 0.4461, 0.25, 0.6106, 0.5, 0.6078, 0.5, 0.6078, 0.5, 0.6106, 0.5, 0.5539, 0.25, 0.6078, 0.25, 0.6078, 0.25, 0.5539, 0.25, 0.4447, 0.25, 0.3894, 0.25, 0.3894, 0.25, 0.4447, 0.25, 0.3922, 0.5, 0.3894, 0.5, 0.3894, 0.5, 0.3922, 0.5, 0.3894, 0.25, 0.3922, 0.25, 0.3922, 0.25, 0.3894, 0.25, 0.4461, 0.5, 0.3922, 0.5, 0.3922, 0.5, 0.4461, 0.5, 0.5539, 0.5, 0.5, 0.5, 0.5, 0.5, 0.5539, 0.5, 0.5553, 0.25, 0.5, 0.25, 0.5, 0.25, 0.5553, 0.25, 0.4461, 0.25, 0.5, 0.25, 0.5, 0.25, 0.4461, 0.25, 0.5553, 0.25, 0.5, 0.25, 0.5, 0.25, 0.5539, 0.25, 0.4447, 0.5, 0.5, 0.5, 0.5, 0.5, 0.4461, 0.5, 0.5539, 0.25, 0.5, 0.25, 0.5, 0.25, 0.5625, 0.25, 0.4461, 0.5, 0.5, 0.5, 0.5, 0.5, 0.4375, 0.5, 0.4447, 0.25, 0.5, 0.25, 0.5, 0.25, 0.4375, 0.25, 0.5553, 0.5, 0.5, 0.5, 0.5, 0.5, 0.5625, 0.5, 0.4447, 0.5, 0.5, 0.5, 0.5, 0.5, 0.4447, 0.5, 0.4375, 0.5, 0.5, 0.5, 0.5, 0.5714, 0.4375, 0.5714, 0.4375, 0.1786, 0.5, 0.1786, 0.5, 0.25, 0.4375, 0.25, 0.4375, 0.0, 0.5, 0.0, 0.5, 0.1786, 0.4375, 0.1786, 0.4375, 0.1786, 0.5, 0.1786, 0.5, 0.1786, 0.4375, 0.1786, 0.5625, 0.75, 0.5, 0.75, 0.5, 0.75, 0.5625, 0.75, 0.4375, 0.75, 0.5, 0.75, 0.5, 0.75, 0.4375, 0.75, 0.4375, 0.75, 0.5, 0.75, 0.5, 0.75, 0.4375, 0.75, 0.5625, 0.0, 0.5, 0.0, 0.5, 0.0, 0.5625, 0.0, 0.4375, 0.25, 0.5, 0.25, 0.5, 0.375, 0.4375, 0.375, 0.4375, 0.75, 0.5, 0.75, 0.5, 0.875, 0.4375, 0.875, 0.5625, 0.0, 0.5, 0.0, 0.5, 0.0, 0.5625, 0.0, 0.4375, 0.875, 0.5, 0.875, 0.5, 1.0, 0.4375, 1.0, 0.4375, 0.375, 0.5, 0.375, 0.5, 0.5, 0.4375, 0.5, 0.4375, 0.5714, 0.5, 0.5714, 0.5, 0.75, 0.4375, 0.75, 0.5625, 0.5714, 0.5, 0.5714, 0.5, 0.5714, 0.5625, 0.5714, 0.4375, 1.0, 0.5, 1.0, 0.5, 1.0, 0.4375, 1.0, 0.625, 0.5714, 0.5625, 0.5714, 0.5625, 0.5714, 0.625, 0.5714, 0.625, 0.0, 0.5625, 0.0, 0.5625, 0.0, 0.625, 0.0, 0.625, 0.0, 0.5625, 0.0, 0.5625, 0.0, 0.625, 0.0, 0.625, 0.75, 0.5625, 0.75, 0.5625, 0.75, 0.625, 0.75, 0.6106, 0.5, 0.5553, 0.5, 0.5625, 0.5, 0.625, 0.5, 0.6078, 0.25, 0.5539, 0.25, 0.5625, 0.25, 0.625, 0.25, 0.6106, 0.25, 0.5553, 0.25, 0.5539, 0.25, 0.6078, 0.25, 0.6106, 0.25, 0.5553, 0.25, 0.5553, 0.25, 0.6106, 0.25, 0.6078, 0.5, 0.5539, 0.5, 0.5539, 0.5, 0.6078, 0.5, 0.5, 0.25, 0.5539, 0.25, 0.5539, 0.25, 0.5, 0.25, 0.5, 0.5, 0.5553, 0.5, 0.5539, 0.5, 0.5, 0.5, 0.5, 0.5, 0.5539, 0.5, 0.5625, 0.5, 0.5, 0.5, 0.5, 0.25, 0.5553, 0.25, 0.5625, 0.25, 0.5, 0.25, 0.5, 0.5, 0.5553, 0.5, 0.5553, 0.5, 0.5, 0.5, 0.5, 0.5, 0.5625, 0.5, 0.5625, 0.5714, 0.5, 0.5714, 0.5, 0.1786, 0.5625, 0.1786, 0.5625, 0.25, 0.5, 0.25, 0.5, 0.0, 0.5625, 0.0, 0.5625, 0.1786, 0.5, 0.1786, 0.5, 0.1786, 0.5625, 0.1786, 0.5625, 0.1786, 0.5, 0.1786, 0.5, 0.75, 0.5625, 0.75, 0.5625, 0.75, 0.5, 0.75, 0.5, 0.75, 0.5625, 0.75, 0.5625, 0.75, 0.5, 0.75, 0.5, 0.25, 0.5625, 0.25, 0.5625, 0.375, 0.5, 0.375, 0.5, 0.75, 0.5625, 0.75, 0.5625, 0.875, 0.5, 0.875, 0.5, 0.875, 0.5625, 0.875, 0.5625, 1.0, 0.5, 1.0, 0.5, 0.375, 0.5625, 0.375, 0.5625, 0.5, 0.5, 0.5, 0.5, 0.5714, 0.5625, 0.5714, 0.5625, 0.75, 0.5, 0.75, 0.5, 1.0, 0.5625, 1.0, 0.5625, 1.0, 0.5, 1.0, 0.375, 1.0, 0.4375, 1.0, 0.4375, 1.0, 0.375, 1.0, 0.375, 0.5714, 0.4375, 0.5714, 0.4375, 0.75, 0.375, 0.75, 0.375, 0.375, 0.4375, 0.375, 0.4375, 0.5, 0.375, 0.5, 0.375, 0.875, 0.4375, 0.875, 0.4375, 1.0, 0.375, 1.0, 0.375, 0.75, 0.4375, 0.75, 0.4375, 0.875, 0.375, 0.875, 0.375, 0.25, 0.4375, 0.25, 0.4375, 0.375, 0.375, 0.375, 0.375, 0.75, 0.4375, 0.75, 0.4375, 0.75, 0.375, 0.75, 0.375, 0.75, 0.4375, 0.75, 0.4375, 0.75, 0.375, 0.75, 0.375, 0.1786, 0.4375, 0.1786, 0.4375, 0.1786, 0.375, 0.1786, 0.375, 0.0, 0.4375, 0.0, 0.4375, 0.1786, 0.375, 0.1786, 0.375, 0.1786, 0.4375, 0.1786, 0.4375, 0.25, 0.375, 0.25, 0.375, 0.5, 0.4375, 0.5, 0.4375, 0.5714, 0.375, 0.5714, 0.3894, 0.5, 0.4447, 0.5, 0.4447, 0.5, 0.3894, 0.5, 0.3894, 0.25, 0.4447, 0.25, 0.4375, 0.25, 0.375, 0.25, 0.3922, 0.5, 0.4461, 0.5, 0.4375, 0.5, 0.375, 0.5, 0.3894, 0.5, 0.4447, 0.5, 0.4461, 0.5, 0.3922, 0.5, 0.3922, 0.25, 0.4461, 0.25, 0.4461, 0.25, 0.3922, 0.25, 0.5, 0.5, 0.4461, 0.5, 0.4461, 0.5, 0.5, 0.5, 0.5, 0.25, 0.4447, 0.25, 0.4447, 0.25, 0.5, 0.25, 0.5, 0.25, 0.4447, 0.25, 0.4461, 0.25, 0.5, 0.25, 0.5, 0.25, 0.4461, 0.25, 0.4375, 0.25, 0.5, 0.25, 0.5, 0.5, 0.4447, 0.5, 0.4375, 0.5, 0.5, 0.5, 0.5, 0.75, 0.4375, 0.75, 0.4375, 0.75, 0.5, 0.75, 0.5, 0.0, 0.4375, 0.0, 0.4375, 0.0, 0.5, 0.0, 0.5, 0.0, 0.4375, 0.0, 0.4375, 0.0, 0.5, 0.0, 0.5, 0.5714, 0.4375, 0.5714, 0.4375, 0.5714, 0.5, 0.5714, 0.625, 0.5, 0.75, 0.5, 0.75, 0.5714, 0.625, 0.5714, 0.125, 0.5, 0.25, 0.5, 0.25, 0.5714, 0.125, 0.5714, 0.25, 0.5, 0.375, 0.5, 0.375, 0.5714, 0.25, 0.5714, 0.75, 0.5, 0.875, 0.5, 0.875, 0.5714, 0.75, 0.5714, 0.625, 0.5, 0.625, 0.375, 0.625, 0.375, 0.625, 0.5, 0.125, 0.5714, 0.125, 0.5, 0.125, 0.5, 0.125, 0.5714, 0.25, 0.5714, 0.125, 0.5714, 0.125, 0.5714, 0.25, 0.5714, 0.375, 0.5, 0.375, 0.5714, 0.375, 0.5714, 0.375, 0.5, 0.375, 0.25, 0.375, 0.375, 0.375, 0.375, 0.375, 0.25, 0.875, 0.5714, 0.75, 0.5714, 0.75, 0.5714, 0.875, 0.5714, 0.625, 0.5714, 0.625, 0.5, 0.625, 0.5, 0.625, 0.5714, 0.875, 0.5, 0.875, 0.5714, 0.875, 0.5714, 0.875, 0.5, 0.25, 0.5714, 0.375, 0.5714, 0.375, 0.75, 0.25, 0.75, 0.125, 0.5714, 0.25, 0.5714, 0.25, 0.75, 0.125, 0.75, 0.25, 0.5714, 0.375, 0.5714, 0.375, 0.5714, 0.25, 0.5714, 0.125, 0.5714, 0.25, 0.5714, 0.25, 0.5714, 0.125, 0.5714, 0.375, 0.0, 0.375, 0.1786, 0.375, 0.1786, 0.375, 0.0, 0.25, 0.75, 0.125, 0.75, 0.125, 0.75, 0.25, 0.75])
me_cube.materials.append(mat_material)
me_cube.use_mirror_vertex_groups = False
me_cube.update()
me_cube_001 = bpy.data.meshes.new('Cube.001')
me_cube_001.from_pydata([(2.794, 3.064, -0.4357), (2.794, 3.064, 0.4357), (2.794, 5.436, -0.4357), (2.794, 5.436, 0.4357), (3.206, 2.5, -1.0), (3.206, 2.5, 1.0), (3.206, 5.86, -1.0), (3.206, 5.86, 1.0), (2.0, 6.0, -1.894), (2.0, 2.5, -1.894), (2.0, 2.5, 1.894), (2.0, 6.0, 1.894), (2.095, 5.86, -2.203), (2.095, 5.86, 2.203), (2.095, 2.64, -2.203), (2.095, 2.64, 2.203), (2.794, 6.0, -1.0), (2.794, 2.5, -1.0), (2.794, 2.5, 1.0), (2.794, 6.0, 1.0), (1.794, 5.436, -0.4357), (1.794, 3.064, -0.4357), (1.794, 3.064, 0.4357), (1.794, 5.436, 0.4357), (3.206, 6.0, 1.0), (3.206, 6.0, -1.0), (3.206, 2.64, 1.0), (3.206, 2.64, -1.0), (2.0, 2.5, -2.306), (2.0, 6.0, -2.306), (2.0, 6.0, 2.306), (2.0, 2.5, 2.306), (3.282, 2.64, -1.0), (3.282, 5.86, -1.0), (3.282, 5.86, 1.0), (3.282, 2.64, 1.0), (2.171, 2.64, -2.203), (2.171, 5.86, -2.203), (2.171, 5.86, 2.203), (2.171, 2.64, 2.203)], [], [(1, 3, 23, 22), (16, 19, 24, 25), (6, 7, 34, 33), (4, 5, 18, 17), (14, 12, 37, 36), (4, 17, 9, 28), (8, 29, 28, 9), (30, 11, 10, 31), (16, 25, 29, 8), (19, 18, 10, 11), (18, 5, 31, 10), (17, 16, 8, 9), (27, 14, 36, 32), (24, 19, 11, 30), (0, 2, 16, 17), (1, 0, 17, 18), (3, 1, 18, 19), (2, 3, 19, 16), (21, 22, 23, 20), (2, 0, 21, 20), (3, 2, 20, 23), (0, 1, 22, 21), (7, 6, 25, 24), (27, 26, 5, 4), (12, 14, 28, 29), (15, 13, 30, 31), (14, 27, 4, 28), (13, 7, 24, 30), (26, 15, 31, 5), (6, 12, 29, 25), (33, 34, 35, 32), (35, 34, 38, 39), (33, 32, 36, 37), (12, 6, 33, 37), (7, 13, 38, 34), (13, 15, 39, 38), (26, 27, 32, 35), (15, 26, 35, 39)])
_uv = me_cube_001.uv_layers.new(name='UVMap')
_uv.uv.foreach_set('vector', [0.5545, 0.04031, 0.5545, 0.2097, 0.5545, 0.2097, 0.5545, 0.04031, 0.375, 0.25, 0.625, 0.25, 0.625, 0.5, 0.375, 0.5, 0.375, 0.51, 0.625, 0.51, 0.625, 0.51, 0.375, 0.51, 0.375, 0.75, 0.625, 0.75, 0.625, 1.0, 0.375, 1.0, 0.375, 0.74, 0.375, 0.51, 0.375, 0.51, 0.375, 0.74, 0.375, 0.75, 0.375, 1.0, 0.375, 1.0, 0.375, 0.75, 0.125, 0.5, 0.375, 0.5, 0.375, 0.75, 0.125, 0.75, 0.625, 0.5, 0.875, 0.5, 0.875, 0.75, 0.625, 0.75, 0.375, 0.25, 0.375, 0.5, 0.375, 0.5, 0.375, 0.25, 0.625, 0.25, 0.625, 0.0, 0.625, 0.0, 0.625, 0.25, 0.625, 1.0, 0.625, 0.75, 0.625, 0.75, 0.625, 1.0, 0.375, 0.0, 0.375, 0.25, 0.375, 0.25, 0.375, 0.0, 0.375, 0.74, 0.375, 0.74, 0.375, 0.74, 0.375, 0.74, 0.625, 0.5, 0.625, 0.25, 0.625, 0.25, 0.625, 0.5, 0.4455, 0.04031, 0.4455, 0.2097, 0.375, 0.25, 0.375, 0.0, 0.5545, 0.04031, 0.4455, 0.04031, 0.375, 0.0, 0.625, 0.0, 0.5545, 0.2097, 0.5545, 0.04031, 0.625, 0.0, 0.625, 0.25, 0.4455, 0.2097, 0.5545, 0.2097, 0.625, 0.25, 0.375, 0.25, 0.4455, 0.04031, 0.5545, 0.04031, 0.5545, 0.2097, 0.4455, 0.2097, 0.4455, 0.2097, 0.4455, 0.04031, 0.4455, 0.04031, 0.4455, 0.2097, 0.5545, 0.2097, 0.4455, 0.2097, 0.4455, 0.2097, 0.5545, 0.2097, 0.4455, 0.04031, 0.5545, 0.04031, 0.5545, 0.04031, 0.4455, 0.04031, 0.625, 0.51, 0.375, 0.51, 0.375, 0.5, 0.625, 0.5, 0.375, 0.74, 0.625, 0.74, 0.625, 0.75, 0.375, 0.75, 0.375, 0.51, 0.375, 0.74, 0.375, 0.75, 0.375, 0.5, 0.625, 0.74, 0.625, 0.51, 0.625, 0.5, 0.625, 0.75, 0.375, 0.74, 0.375, 0.74, 0.375, 0.75, 0.375, 0.75, 0.625, 0.51, 0.625, 0.51, 0.625, 0.5, 0.625, 0.5, 0.625, 0.74, 0.625, 0.74, 0.625, 0.75, 0.625, 0.75, 0.375, 0.51, 0.375, 0.51, 0.375, 0.5, 0.375, 0.5, 0.375, 0.51, 0.625, 0.51, 0.625, 0.74, 0.375, 0.74, 0.625, 0.74, 0.625, 0.51, 0.625, 0.51, 0.625, 0.74, 0.375, 0.51, 0.375, 0.74, 0.375, 0.74, 0.375, 0.51, 0.375, 0.51, 0.375, 0.51, 0.375, 0.51, 0.375, 0.51, 0.625, 0.51, 0.625, 0.51, 0.625, 0.51, 0.625, 0.51, 0.625, 0.51, 0.625, 0.74, 0.625, 0.74, 0.625, 0.51, 0.625, 0.74, 0.375, 0.74, 0.375, 0.74, 0.625, 0.74, 0.625, 0.74, 0.625, 0.74, 0.625, 0.74, 0.625, 0.74])
me_cube_001.update()
me_cube_002 = bpy.data.meshes.new('Cube.002')
me_cube_002.from_pydata([(-0.7666, -1.767, 0.6922), (-0.4889, -1.489, 1.083), (-0.7666, -0.2334, 0.6922), (-0.4889, -0.5111, 1.083), (0.7666, -1.767, 0.6922), (0.4889, -1.489, 1.083), (0.7666, -0.2334, 0.6922), (0.4889, -0.5111, 1.083), (0.0, 0.01654, 0.6922), (0.0, -0.4598, 1.083), (0.0, -2.017, 0.6922), (0.0, -1.54, 1.083), (-1.017, -1.0, 0.6922), (-0.5402, -1.0, 1.083), (1.017, -1.0, 0.6922), (0.5402, -1.0, 1.083), (0.0, -1.0, 0.6922), (-1.017, -1.0, 1.083), (-0.7666, -0.2334, 1.083), (0.0, 0.01654, 1.083), (0.7666, -0.2334, 1.083), (1.017, -1.0, 1.083), (0.7666, -1.767, 1.083), (0.0, -2.017, 1.083), (-0.7666, -1.767, 1.083), (0.0, -1.0, 1.167), (0.0, -1.54, 1.167), (0.0, -0.4598, 1.167), (0.5402, -1.0, 1.167), (-0.5402, -1.0, 1.167), (-0.4889, -0.5111, 1.167), (0.4889, -0.5111, 1.167), (0.4889, -1.489, 1.167), (-0.4889, -1.489, 1.167)], [], [(12, 17, 18, 2), (8, 19, 20, 6), (14, 21, 22, 4), (10, 23, 24, 0), (16, 14, 4, 10), (13, 1, 33, 29), (7, 9, 27, 31), (12, 16, 10, 0), (4, 22, 23, 10), (2, 18, 19, 8), (2, 8, 16, 12), (1, 11, 26, 33), (11, 5, 32, 26), (8, 6, 14, 16), (6, 20, 21, 14), (0, 24, 17, 12), (13, 3, 18, 17), (9, 7, 20, 19), (15, 5, 22, 21), (11, 1, 24, 23), (3, 9, 19, 18), (5, 11, 23, 22), (1, 13, 17, 24), (7, 15, 21, 20), (25, 29, 33, 26), (28, 25, 26, 32), (31, 27, 25, 28), (27, 30, 29, 25), (9, 3, 30, 27), (5, 15, 28, 32), (3, 13, 29, 30), (15, 7, 31, 28)])
_uv = me_cube_002.uv_layers.new(name='UVMap')
_uv.uv.foreach_set('vector', [0.375, 0.125, 0.625, 0.125, 0.625, 0.25, 0.375, 0.25, 0.375, 0.375, 0.625, 0.375, 0.625, 0.5, 0.375, 0.5, 0.375, 0.625, 0.625, 0.625, 0.625, 0.75, 0.375, 0.75, 0.375, 0.875, 0.625, 0.875, 0.625, 1.0, 0.375, 1.0, 0.25, 0.625, 0.375, 0.625, 0.375, 0.75, 0.25, 0.75, 0.8213, 0.625, 0.8213, 0.6963, 0.8213, 0.6963, 0.8213, 0.625, 0.6787, 0.5537, 0.75, 0.5537, 0.75, 0.5537, 0.6787, 0.5537, 0.125, 0.625, 0.25, 0.625, 0.25, 0.75, 0.125, 0.75, 0.375, 0.75, 0.625, 0.75, 0.625, 0.875, 0.375, 0.875, 0.375, 0.25, 0.625, 0.25, 0.625, 0.375, 0.375, 0.375, 0.125, 0.5, 0.25, 0.5, 0.25, 0.625, 0.125, 0.625, 0.8213, 0.6963, 0.75, 0.6963, 0.75, 0.6963, 0.8213, 0.6963, 0.75, 0.6963, 0.6787, 0.6963, 0.6787, 0.6963, 0.75, 0.6963, 0.25, 0.5, 0.375, 0.5, 0.375, 0.625, 0.25, 0.625, 0.375, 0.5, 0.625, 0.5, 0.625, 0.625, 0.375, 0.625, 0.375, 0.0, 0.625, 0.0, 0.625, 0.125, 0.375, 0.125, 0.8213, 0.625, 0.8213, 0.5537, 0.875, 0.5, 0.875, 0.625, 0.75, 0.5537, 0.6787, 0.5537, 0.625, 0.5, 0.75, 0.5, 0.6787, 0.625, 0.6787, 0.6963, 0.625, 0.75, 0.625, 0.625, 0.75, 0.6963, 0.8213, 0.6963, 0.875, 0.75, 0.75, 0.75, 0.8213, 0.5537, 0.75, 0.5537, 0.75, 0.5, 0.875, 0.5, 0.6787, 0.6963, 0.75, 0.6963, 0.75, 0.75, 0.625, 0.75, 0.8213, 0.6963, 0.8213, 0.625, 0.875, 0.625, 0.875, 0.75, 0.6787, 0.5537, 0.6787, 0.625, 0.625, 0.625, 0.625, 0.5, 0.75, 0.625, 0.8213, 0.625, 0.8213, 0.6963, 0.75, 0.6963, 0.6787, 0.625, 0.75, 0.625, 0.75, 0.6963, 0.6787, 0.6963, 0.6787, 0.5537, 0.75, 0.5537, 0.75, 0.625, 0.6787, 0.625, 0.75, 0.5537, 0.8213, 0.5537, 0.8213, 0.625, 0.75, 0.625, 0.75, 0.5537, 0.8213, 0.5537, 0.8213, 0.5537, 0.75, 0.5537, 0.6787, 0.6963, 0.6787, 0.625, 0.6787, 0.625, 0.6787, 0.6963, 0.8213, 0.5537, 0.8213, 0.625, 0.8213, 0.625, 0.8213, 0.5537, 0.6787, 0.625, 0.6787, 0.5537, 0.6787, 0.5537, 0.6787, 0.625])
me_cube_002.update()
me_cylinder = bpy.data.meshes.new('Cylinder')
me_cylinder.from_pydata([(6.61e-09, -6.487, 0.8051), (-8.619e-09, -7.053, 0.698), (0.1571, -6.487, 0.7896), (0.1362, -7.053, 0.6846), (0.3081, -6.487, 0.7438), (0.2671, -7.053, 0.6449), (0.4473, -6.487, 0.6694), (0.3878, -7.053, 0.5804), (0.5693, -6.487, 0.5693), (0.4936, -7.053, 0.4936), (0.6694, -6.487, 0.4473), (0.5804, -7.053, 0.3878), (0.7438, -6.487, 0.3081), (0.6449, -7.053, 0.2671), (0.7896, -6.487, 0.1571), (0.6846, -7.053, 0.1362), (0.8051, -6.487, -3.101e-09), (0.698, -7.053, -9.266e-08), (0.7896, -6.487, -0.1571), (0.6846, -7.053, -0.1362), (0.7438, -6.487, -0.3081), (0.6449, -7.053, -0.2671), (0.6694, -6.487, -0.4473), (0.5804, -7.053, -0.3878), (0.5693, -6.487, -0.5693), (0.4936, -7.053, -0.4936), (0.4473, -6.487, -0.6694), (0.3878, -7.053, -0.5804), (0.3081, -6.487, -0.7438), (0.2671, -7.053, -0.6449), (0.1571, -6.487, -0.7896), (0.1362, -7.053, -0.6846), (-6.377e-08, -6.487, -0.8051), (-5.776e-08, -7.053, -0.698), (-0.1571, -6.487, -0.7896), (-0.1362, -7.053, -0.6846), (-0.3081, -6.487, -0.7438), (-0.2671, -7.053, -0.6449), (-0.4473, -6.487, -0.6694), (-0.3878, -7.053, -0.5804), (-0.5693, -6.487, -0.5693), (-0.4936, -7.053, -0.4936), (-0.6694, -6.487, -0.4473), (-0.5804, -7.053, -0.3878), (-0.7438, -6.487, -0.3081), (-0.6449, -7.053, -0.2671), (-0.7896, -6.487, -0.1571), (-0.6846, -7.053, -0.1362), (-0.8051, -6.487, 9.287e-08), (-0.698, -7.053, -3.101e-09), (-0.7896, -6.487, 0.1571), (-0.6846, -7.053, 0.1362), (-0.7438, -6.487, 0.3081), (-0.6449, -7.053, 0.2671), (-0.6694, -6.487, 0.4473), (-0.5804, -7.053, 0.3878), (-0.5693, -6.487, 0.5693), (-0.4936, -7.053, 0.4936), (-0.4473, -6.487, 0.6694), (-0.3878, -7.053, 0.5804), (-0.3081, -6.487, 0.7438), (-0.2671, -7.053, 0.6449), (-0.1571, -6.487, 0.7896), (-0.1362, -7.053, 0.6846), (0.1571, -7.053, 0.7896), (6.61e-09, -7.053, 0.8051), (0.3081, -7.053, 0.7438), (0.4473, -7.053, 0.6694), (0.5693, -7.053, 0.5693), (0.6694, -7.053, 0.4473), (0.7438, -7.053, 0.3081), (0.7896, -7.053, 0.1571), (0.8051, -7.053, -9.907e-08), (0.7896, -7.053, -0.1571), (0.7438, -7.053, -0.3081), (0.6694, -7.053, -0.4473), (0.5693, -7.053, -0.5693), (0.4473, -7.053, -0.6694), (0.3081, -7.053, -0.7438), (0.1571, -7.053, -0.7896), (-6.377e-08, -7.053, -0.8051), (-0.1571, -7.053, -0.7896), (-0.3081, -7.053, -0.7438), (-0.4473, -7.053, -0.6694), (-0.5693, -7.053, -0.5693), (-0.6694, -7.053, -0.4473), (-0.7438, -7.053, -0.3081), (-0.7896, -7.053, -0.1571), (-0.8051, -7.053, -3.101e-09), (-0.7896, -7.053, 0.1571), (-0.7438, -7.053, 0.3081), (-0.6694, -7.053, 0.4473), (-0.5693, -7.053, 0.5693), (-0.4473, -7.053, 0.6694), (-0.3081, -7.053, 0.7438), (-0.1571, -7.053, 0.7896), (0.1362, -6.944, 0.6846), (-8.619e-09, -6.944, 0.698), (0.2671, -6.944, 0.6449), (0.3878, -6.944, 0.5804), (0.4936, -6.944, 0.4936), (0.5804, -6.944, 0.3878), (0.6449, -6.944, 0.2671), (0.6846, -6.944, 0.1362), (0.698, -6.944, -9.266e-08), (0.6846, -6.944, -0.1362), (0.6449, -6.944, -0.2671), (0.5804, -6.944, -0.3878), (0.4936, -6.944, -0.4936), (0.3878, -6.944, -0.5804), (0.2671, -6.944, -0.6449), (0.1362, -6.944, -0.6846), (-5.776e-08, -6.944, -0.698), (-0.1362, -6.944, -0.6846), (-0.2671, -6.944, -0.6449), (-0.3878, -6.944, -0.5804), (-0.4936, -6.944, -0.4936), (-0.5804, -6.944, -0.3878), (-0.6449, -6.944, -0.2671), (-0.6846, -6.944, -0.1362), (-0.698, -6.944, -3.101e-09), (-0.6846, -6.944, 0.1362), (-0.6449, -6.944, 0.2671), (-0.5804, -6.944, 0.3878), (-0.4936, -6.944, 0.4936), (-0.3878, -6.944, 0.5804), (-0.2671, -6.944, 0.6449), (-0.1362, -6.944, 0.6846), (6.57e-09, -6.487, 0.8497), (0.1658, -6.487, 0.8334), (0.1658, -6.946, 0.8334), (6.57e-09, -6.946, 0.8497), (0.3252, -6.946, 0.7851), (0.3252, -6.487, 0.7851), (0.4721, -6.487, 0.7065), (0.4721, -6.946, 0.7065), (0.6009, -6.946, 0.6009), (0.6009, -6.487, 0.6009), (0.7065, -6.487, 0.4721), (0.7065, -6.946, 0.4721), (0.7851, -6.946, 0.3252), (0.7851, -6.487, 0.3252), (0.8334, -6.487, 0.1658), (0.8334, -6.946, 0.1658), (0.8497, -6.946, -1.027e-07), (0.8497, -6.487, -1.399e-09), (0.8334, -6.487, -0.1658), (0.8334, -6.946, -0.1658), (0.7851, -6.946, -0.3252), (0.7851, -6.487, -0.3252), (0.7065, -6.487, -0.4721), (0.7065, -6.946, -0.4721), (0.6009, -6.946, -0.6009), (0.6009, -6.487, -0.6009), (0.4721, -6.487, -0.7065), (0.4721, -6.946, -0.7065), (0.3252, -6.946, -0.7851), (0.3252, -6.487, -0.7851), (0.1658, -6.487, -0.8334), (0.1658, -6.946, -0.8334), (-6.772e-08, -6.946, -0.8497), (-6.772e-08, -6.487, -0.8497), (-0.1658, -6.487, -0.8334), (-0.1658, -6.946, -0.8334), (-0.3252, -6.946, -0.7851), (-0.3252, -6.487, -0.7851), (-0.4721, -6.487, -0.7065), (-0.4721, -6.946, -0.7065), (-0.6009, -6.946, -0.6009), (-0.6009, -6.487, -0.6009), (-0.7065, -6.487, -0.4721), (-0.7065, -6.946, -0.4721), (-0.7851, -6.946, -0.3252), (-0.7851, -6.487, -0.3252), (-0.8334, -6.487, -0.1658), (-0.8334, -6.946, -0.1658), (-0.8497, -6.946, -1.399e-09), (-0.8497, -6.487, 9.99e-08), (-0.8334, -6.487, 0.1658), (-0.8334, -6.946, 0.1658), (-0.7851, -6.946, 0.3252), (-0.7851, -6.487, 0.3252), (-0.7065, -6.487, 0.4721), (-0.7065, -6.946, 0.4721), (-0.6009, -6.946, 0.6009), (-0.6009, -6.487, 0.6009), (-0.4721, -6.487, 0.7065), (-0.4721, -6.946, 0.7065), (-0.3252, -6.946, 0.7851), (-0.3252, -6.487, 0.7851), (-0.1658, -6.487, 0.8334), (-0.1658, -6.946, 0.8334)], [], [(75, 22, 150, 151), (2, 64, 66, 4), (58, 56, 185, 186), (6, 67, 68, 8), (4, 66, 132, 133), (10, 69, 70, 12), (74, 75, 151, 148), (14, 71, 72, 16), (56, 92, 184, 185), (18, 73, 74, 20), (22, 20, 149, 150), (22, 75, 76, 24), (83, 38, 166, 167), (26, 77, 78, 28), (20, 74, 148, 149), (30, 79, 80, 32), (82, 83, 167, 164), (34, 81, 82, 36), (64, 2, 129, 130), (38, 83, 84, 40), (38, 36, 165, 166), (42, 85, 86, 44), (91, 54, 182, 183), (46, 87, 88, 48), (0, 65, 131, 128), (50, 89, 90, 52), (36, 82, 164, 165), (54, 91, 92, 56), (90, 91, 183, 180), (58, 93, 94, 60), (55, 53, 122, 123), (65, 64, 130, 131), (62, 95, 65, 0), (0, 2, 4, 6, 8, 10, 12, 14, 16, 18, 20, 22, 24, 26, 28, 30, 32, 34, 36, 38, 40, 42, 44, 46, 48, 50, 52, 54, 56, 58, 60, 62), (1, 3, 64, 65), (3, 5, 66, 64), (5, 7, 67, 66), (7, 9, 68, 67), (9, 11, 69, 68), (11, 13, 70, 69), (13, 15, 71, 70), (15, 17, 72, 71), (17, 19, 73, 72), (19, 21, 74, 73), (21, 23, 75, 74), (23, 25, 76, 75), (25, 27, 77, 76), (27, 29, 78, 77), (29, 31, 79, 78), (31, 33, 80, 79), (33, 35, 81, 80), (35, 37, 82, 81), (37, 39, 83, 82), (39, 41, 84, 83), (41, 43, 85, 84), (43, 45, 86, 85), (45, 47, 87, 86), (47, 49, 88, 87), (49, 51, 89, 88), (51, 53, 90, 89), (53, 55, 91, 90), (55, 57, 92, 91), (57, 59, 93, 92), (59, 61, 94, 93), (61, 63, 95, 94), (63, 1, 65, 95), (96, 97, 127, 126, 125, 124, 123, 122, 121, 120, 119, 118, 117, 116, 115, 114, 113, 112, 111, 110, 109, 108, 107, 106, 105, 104, 103, 102, 101, 100, 99, 98), (29, 27, 109, 110), (3, 1, 97, 96), (57, 55, 123, 124), (31, 29, 110, 111), (5, 3, 96, 98), (59, 57, 124, 125), (33, 31, 111, 112), (7, 5, 98, 99), (61, 59, 125, 126), (35, 33, 112, 113), (9, 7, 99, 100), (63, 61, 126, 127), (37, 35, 113, 114), (11, 9, 100, 101), (1, 63, 127, 97), (39, 37, 114, 115), (13, 11, 101, 102), (41, 39, 115, 116), (15, 13, 102, 103), (43, 41, 116, 117), (17, 15, 103, 104), (45, 43, 117, 118), (19, 17, 104, 105), (47, 45, 118, 119), (21, 19, 105, 106), (49, 47, 119, 120), (23, 21, 106, 107), (51, 49, 120, 121), (25, 23, 107, 108), (53, 51, 121, 122), (27, 25, 108, 109), (128, 131, 130, 129), (133, 132, 135, 134), (137, 136, 139, 138), (141, 140, 143, 142), (145, 144, 147, 146), (149, 148, 151, 150), (153, 152, 155, 154), (157, 156, 159, 158), (161, 160, 163, 162), (165, 164, 167, 166), (169, 168, 171, 170), (173, 172, 175, 174), (177, 176, 179, 178), (181, 180, 183, 182), (185, 184, 187, 186), (189, 188, 191, 190), (6, 4, 133, 134), (92, 93, 187, 184), (40, 84, 168, 169), (66, 67, 135, 132), (93, 58, 186, 187), (42, 40, 169, 170), (67, 6, 134, 135), (84, 85, 171, 168), (24, 76, 152, 153), (85, 42, 170, 171), (26, 24, 153, 154), (60, 94, 188, 189), (76, 77, 155, 152), (8, 68, 136, 137), (62, 60, 189, 190), (77, 26, 154, 155), (10, 8, 137, 138), (94, 95, 191, 188), (44, 86, 172, 173), (68, 69, 139, 136), (95, 62, 190, 191), (46, 44, 173, 174), (69, 10, 138, 139), (86, 87, 175, 172), (28, 78, 156, 157), (87, 46, 174, 175), (30, 28, 157, 158), (78, 79, 159, 156), (12, 70, 140, 141), (79, 30, 158, 159), (14, 12, 141, 142), (48, 88, 176, 177), (70, 71, 143, 140), (50, 48, 177, 178), (71, 14, 142, 143), (88, 89, 179, 176), (32, 80, 160, 161), (89, 50, 178, 179), (34, 32, 161, 162), (80, 81, 163, 160), (16, 72, 144, 145), (81, 34, 162, 163), (18, 16, 145, 146), (52, 90, 180, 181), (72, 73, 147, 144), (2, 0, 128, 129), (54, 52, 181, 182), (73, 18, 146, 147), (72, 144, 143, 71)])
_uv = me_cylinder.uv_layers.new(name='UVMap')
_uv.uv.foreach_set('vector', [0.6562, 1.0, 0.6562, 0.5, 0.6562, 0.5, 0.6562, 1.0, 0.9688, 0.5, 0.9688, 1.0, 0.9375, 1.0, 0.9375, 0.5, 0.6167, 0.4496, 0.5803, 0.4197, 0.5803, 0.4197, 0.6167, 0.4496, 0.9062, 0.5, 0.9062, 1.0, 0.875, 1.0, 0.875, 0.5, 0.9375, 0.5, 0.9375, 1.0, 0.9375, 1.0, 0.9375, 0.5, 0.8438, 0.5, 0.8438, 1.0, 0.8125, 1.0, 0.8125, 0.5, 0.4717, 0.1582, 0.4496, 0.1167, 0.4496, 0.1167, 0.4717, 0.1582, 0.7812, 0.5, 0.7812, 1.0, 0.75, 1.0, 0.75, 0.5, 0.125, 0.5, 0.125, 1.0, 0.125, 1.0, 0.125, 0.5, 0.7188, 0.5, 0.7188, 1.0, 0.6875, 1.0, 0.6875, 0.5, 0.9496, 0.1167, 0.9717, 0.1582, 0.9717, 0.1582, 0.9496, 0.1167, 0.6562, 0.5, 0.6562, 1.0, 0.625, 1.0, 0.625, 0.5, 0.4062, 1.0, 0.4062, 0.5, 0.4062, 0.5, 0.4062, 1.0, 0.5938, 0.5, 0.5938, 1.0, 0.5625, 1.0, 0.5625, 0.5, 0.6875, 0.5, 0.6875, 1.0, 0.6875, 1.0, 0.6875, 0.5, 0.5312, 0.5, 0.5312, 1.0, 0.5, 1.0, 0.5, 0.5, 0.1582, 0.02827, 0.1167, 0.05045, 0.1167, 0.05045, 0.1582, 0.02827, 0.4688, 0.5, 0.4688, 1.0, 0.4375, 1.0, 0.4375, 0.5, 0.9688, 1.0, 0.9688, 0.5, 0.9688, 0.5, 0.9688, 1.0, 0.4062, 0.5, 0.4062, 1.0, 0.375, 1.0, 0.375, 0.5, 0.6167, 0.05045, 0.6582, 0.02827, 0.6582, 0.02827, 0.6167, 0.05045, 0.3438, 0.5, 0.3438, 1.0, 0.3125, 1.0, 0.3125, 0.5, 0.1562, 1.0, 0.1562, 0.5, 0.1562, 0.5, 0.1562, 1.0, 0.2812, 0.5, 0.2812, 1.0, 0.25, 1.0, 0.25, 0.5, 0.0, 0.5, 0.0, 1.0, 0.0, 1.0, 0.0, 0.5, 0.2188, 0.5, 0.2188, 1.0, 0.1875, 1.0, 0.1875, 0.5, 0.4375, 0.5, 0.4375, 1.0, 0.4375, 1.0, 0.4375, 0.5, 0.1562, 0.5, 0.1562, 1.0, 0.125, 1.0, 0.125, 0.5, 0.02827, 0.3418, 0.05045, 0.3833, 0.05045, 0.3833, 0.02827, 0.3418, 0.09375, 0.5, 0.09375, 1.0, 0.0625, 1.0, 0.0625, 0.5, 0.07698, 0.3656, 0.05775, 0.3296, 0.05775, 0.3296, 0.07698, 0.3656, 0.25, 0.49, 0.2968, 0.4854, 0.2968, 0.4854, 0.25, 0.49, 0.03125, 0.5, 0.03125, 1.0, 0.0, 1.0, 0.0, 0.5, 0.75, 0.49, 0.7968, 0.4854, 0.8418, 0.4717, 0.8833, 0.4496, 0.9197, 0.4197, 0.9496, 0.3833, 0.9717, 0.3418, 0.9854, 0.2968, 0.99, 0.25, 0.9854, 0.2032, 0.9717, 0.1582, 0.9496, 0.1167, 0.9197, 0.08029, 0.8833, 0.05045, 0.8418, 0.02827, 0.7968, 0.01461, 0.75, 0.01, 0.7032, 0.01461, 0.6582, 0.02827, 0.6167, 0.05045, 0.5803, 0.08029, 0.5504, 0.1167, 0.5283, 0.1582, 0.5146, 0.2032, 0.51, 0.25, 0.5146, 0.2968, 0.5283, 0.3418, 0.5504, 0.3833, 0.5803, 0.4197, 0.6167, 0.4496, 0.6582, 0.4717, 0.7032, 0.4854, 0.25, 0.4581, 0.2906, 0.4541, 0.2968, 0.4854, 0.25, 0.49, 0.2906, 0.4541, 0.3296, 0.4422, 0.3418, 0.4717, 0.2968, 0.4854, 0.3296, 0.4422, 0.3656, 0.423, 0.3833, 0.4496, 0.3418, 0.4717, 0.3656, 0.423, 0.3971, 0.3971, 0.4197, 0.4197, 0.3833, 0.4496, 0.3971, 0.3971, 0.423, 0.3656, 0.4496, 0.3833, 0.4197, 0.4197, 0.423, 0.3656, 0.4422, 0.3296, 0.4717, 0.3418, 0.4496, 0.3833, 0.4422, 0.3296, 0.4541, 0.2906, 0.4854, 0.2968, 0.4717, 0.3418, 0.4541, 0.2906, 0.4581, 0.25, 0.49, 0.25, 0.4854, 0.2968, 0.4581, 0.25, 0.4541, 0.2094, 0.4854, 0.2032, 0.49, 0.25, 0.4541, 0.2094, 0.4422, 0.1704, 0.4717, 0.1582, 0.4854, 0.2032, 0.4422, 0.1704, 0.423, 0.1344, 0.4496, 0.1167, 0.4717, 0.1582, 0.423, 0.1344, 0.3971, 0.1029, 0.4197, 0.08029, 0.4496, 0.1167, 0.3971, 0.1029, 0.3656, 0.07698, 0.3833, 0.05045, 0.4197, 0.08029, 0.3656, 0.07698, 0.3296, 0.05775, 0.3418, 0.02827, 0.3833, 0.05045, 0.3296, 0.05775, 0.2906, 0.04591, 0.2968, 0.01461, 0.3418, 0.02827, 0.2906, 0.04591, 0.25, 0.04191, 0.25, 0.01, 0.2968, 0.01461, 0.25, 0.04191, 0.2094, 0.04591, 0.2032, 0.01461, 0.25, 0.01, 0.2094, 0.04591, 0.1704, 0.05775, 0.1582, 0.02827, 0.2032, 0.01461, 0.1704, 0.05775, 0.1344, 0.07698, 0.1167, 0.05045, 0.1582, 0.02827, 0.1344, 0.07698, 0.1029, 0.1029, 0.08029, 0.08029, 0.1167, 0.05045, 0.1029, 0.1029, 0.07698, 0.1344, 0.05045, 0.1167, 0.08029, 0.08029, 0.07698, 0.1344, 0.05775, 0.1704, 0.02827, 0.1582, 0.05045, 0.1167, 0.05775, 0.1704, 0.04591, 0.2094, 0.01461, 0.2032, 0.02827, 0.1582, 0.04591, 0.2094, 0.04191, 0.25, 0.01, 0.25, 0.01461, 0.2032, 0.04191, 0.25, 0.04591, 0.2906, 0.01461, 0.2968, 0.01, 0.25, 0.04591, 0.2906, 0.05775, 0.3296, 0.02827, 0.3418, 0.01461, 0.2968, 0.05775, 0.3296, 0.07698, 0.3656, 0.05045, 0.3833, 0.02827, 0.3418, 0.07698, 0.3656, 0.1029, 0.3971, 0.08029, 0.4197, 0.05045, 0.3833, 0.1029, 0.3971, 0.1344, 0.423, 0.1167, 0.4496, 0.08029, 0.4197, 0.1344, 0.423, 0.1704, 0.4422, 0.1582, 0.4717, 0.1167, 0.4496, 0.1704, 0.4422, 0.2094, 0.4541, 0.2032, 0.4854, 0.1582, 0.4717, 0.2094, 0.4541, 0.25, 0.4581, 0.25, 0.49, 0.2032, 0.4854, 0.2906, 0.4541, 0.25, 0.4581, 0.2094, 0.4541, 0.1704, 0.4422, 0.1344, 0.423, 0.1029, 0.3971, 0.07698, 0.3656, 0.05775, 0.3296, 0.04591, 0.2906, 0.04191, 0.25, 0.04591, 0.2094, 0.05775, 0.1704, 0.07698, 0.1344, 0.1029, 0.1029, 0.1344, 0.07698, 0.1704, 0.05775, 0.2094, 0.04591, 0.25, 0.04191, 0.2906, 0.04591, 0.3296, 0.05775, 0.3656, 0.07698, 0.3971, 0.1029, 0.423, 0.1344, 0.4422, 0.1704, 0.4541, 0.2094, 0.4581, 0.25, 0.4541, 0.2906, 0.4422, 0.3296, 0.423, 0.3656, 0.3971, 0.3971, 0.3656, 0.423, 0.3296, 0.4422, 0.3296, 0.05775, 0.3656, 0.07698, 0.3656, 0.07698, 0.3296, 0.05775, 0.2906, 0.4541, 0.25, 0.4581, 0.25, 0.4581, 0.2906, 0.4541, 0.1029, 0.3971, 0.07698, 0.3656, 0.07698, 0.3656, 0.1029, 0.3971, 0.2906, 0.04591, 0.3296, 0.05775, 0.3296, 0.05775, 0.2906, 0.04591, 0.3296, 0.4422, 0.2906, 0.4541, 0.2906, 0.4541, 0.3296, 0.4422, 0.1344, 0.423, 0.1029, 0.3971, 0.1029, 0.3971, 0.1344, 0.423, 0.25, 0.04191, 0.2906, 0.04591, 0.2906, 0.04591, 0.25, 0.04191, 0.3656, 0.423, 0.3296, 0.4422, 0.3296, 0.4422, 0.3656, 0.423, 0.1704, 0.4422, 0.1344, 0.423, 0.1344, 0.423, 0.1704, 0.4422, 0.2094, 0.04591, 0.25, 0.04191, 0.25, 0.04191, 0.2094, 0.04591, 0.3971, 0.3971, 0.3656, 0.423, 0.3656, 0.423, 0.3971, 0.3971, 0.2094, 0.4541, 0.1704, 0.4422, 0.1704, 0.4422, 0.2094, 0.4541, 0.1704, 0.05775, 0.2094, 0.04591, 0.2094, 0.04591, 0.1704, 0.05775, 0.423, 0.3656, 0.3971, 0.3971, 0.3971, 0.3971, 0.423, 0.3656, 0.25, 0.4581, 0.2094, 0.4541, 0.2094, 0.4541, 0.25, 0.4581, 0.1344, 0.07698, 0.1704, 0.05775, 0.1704, 0.05775, 0.1344, 0.07698, 0.4422, 0.3296, 0.423, 0.3656, 0.423, 0.3656, 0.4422, 0.3296, 0.1029, 0.1029, 0.1344, 0.07698, 0.1344, 0.07698, 0.1029, 0.1029, 0.4541, 0.2906, 0.4422, 0.3296, 0.4422, 0.3296, 0.4541, 0.2906, 0.07698, 0.1344, 0.1029, 0.1029, 0.1029, 0.1029, 0.07698, 0.1344, 0.4581, 0.25, 0.4541, 0.2906, 0.4541, 0.2906, 0.4581, 0.25, 0.05775, 0.1704, 0.07698, 0.1344, 0.07698, 0.1344, 0.05775, 0.1704, 0.4541, 0.2094, 0.4581, 0.25, 0.4581, 0.25, 0.4541, 0.2094, 0.04591, 0.2094, 0.05775, 0.1704, 0.05775, 0.1704, 0.04591, 0.2094, 0.4422, 0.1704, 0.4541, 0.2094, 0.4541, 0.2094, 0.4422, 0.1704, 0.04191, 0.25, 0.04591, 0.2094, 0.04591, 0.2094, 0.04191, 0.25, 0.423, 0.1344, 0.4422, 0.1704, 0.4422, 0.1704, 0.423, 0.1344, 0.04591, 0.2906, 0.04191, 0.25, 0.04191, 0.25, 0.04591, 0.2906, 0.3971, 0.1029, 0.423, 0.1344, 0.423, 0.1344, 0.3971, 0.1029, 0.05775, 0.3296, 0.04591, 0.2906, 0.04591, 0.2906, 0.05775, 0.3296, 0.3656, 0.07698, 0.3971, 0.1029, 0.3971, 0.1029, 0.3656, 0.07698, 1.0, 0.5, 1.0, 1.0, 0.9688, 1.0, 0.9688, 0.5, 0.9375, 0.5, 0.9375, 1.0, 0.9062, 1.0, 0.9062, 0.5, 0.875, 0.5, 0.875, 1.0, 0.8438, 1.0, 0.8438, 0.5, 0.8125, 0.5, 0.8125, 1.0, 0.7812, 1.0, 0.7812, 0.5, 0.75, 0.5, 0.75, 1.0, 0.7188, 1.0, 0.7188, 0.5, 0.6875, 0.5, 0.6875, 1.0, 0.6562, 1.0, 0.6562, 0.5, 0.625, 0.5, 0.625, 1.0, 0.5938, 1.0, 0.5938, 0.5, 0.5625, 0.5, 0.5625, 1.0, 0.5312, 1.0, 0.5312, 0.5, 0.5, 0.5, 0.5, 1.0, 0.4688, 1.0, 0.4688, 0.5, 0.4375, 0.5, 0.4375, 1.0, 0.4062, 1.0, 0.4062, 0.5, 0.375, 0.5, 0.375, 1.0, 0.3438, 1.0, 0.3438, 0.5, 0.3125, 0.5, 0.3125, 1.0, 0.2812, 1.0, 0.2812, 0.5, 0.25, 0.5, 0.25, 1.0, 0.2188, 1.0, 0.2188, 0.5, 0.1875, 0.5, 0.1875, 1.0, 0.1562, 1.0, 0.1562, 0.5, 0.125, 0.5, 0.125, 1.0, 0.09375, 1.0, 0.09375, 0.5, 0.0625, 0.5, 0.0625, 1.0, 0.03125, 1.0, 0.03125, 0.5, 0.8833, 0.4496, 0.8418, 0.4717, 0.8418, 0.4717, 0.8833, 0.4496, 0.08029, 0.4197, 0.1167, 0.4496, 0.1167, 0.4496, 0.08029, 0.4197, 0.375, 0.5, 0.375, 1.0, 0.375, 1.0, 0.375, 0.5, 0.3418, 0.4717, 0.3833, 0.4496, 0.3833, 0.4496, 0.3418, 0.4717, 0.09375, 1.0, 0.09375, 0.5, 0.09375, 0.5, 0.09375, 1.0, 0.5504, 0.1167, 0.5803, 0.08029, 0.5803, 0.08029, 0.5504, 0.1167, 0.9062, 1.0, 0.9062, 0.5, 0.9062, 0.5, 0.9062, 1.0, 0.08029, 0.08029, 0.05045, 0.1167, 0.05045, 0.1167, 0.08029, 0.08029, 0.625, 0.5, 0.625, 1.0, 0.625, 1.0, 0.625, 0.5, 0.3438, 1.0, 0.3438, 0.5, 0.3438, 0.5, 0.3438, 1.0, 0.8833, 0.05045, 0.9197, 0.08029, 0.9197, 0.08029, 0.8833, 0.05045, 0.0625, 0.5, 0.0625, 1.0, 0.0625, 1.0, 0.0625, 0.5, 0.4197, 0.08029, 0.3833, 0.05045, 0.3833, 0.05045, 0.4197, 0.08029, 0.875, 0.5, 0.875, 1.0, 0.875, 1.0, 0.875, 0.5, 0.7032, 0.4854, 0.6582, 0.4717, 0.6582, 0.4717, 0.7032, 0.4854, 0.5938, 1.0, 0.5938, 0.5, 0.5938, 0.5, 0.5938, 1.0, 0.9496, 0.3833, 0.9197, 0.4197, 0.9197, 0.4197, 0.9496, 0.3833, 0.1582, 0.4717, 0.2032, 0.4854, 0.2032, 0.4854, 0.1582, 0.4717, 0.3125, 0.5, 0.3125, 1.0, 0.3125, 1.0, 0.3125, 0.5, 0.4197, 0.4197, 0.4496, 0.3833, 0.4496, 0.3833, 0.4197, 0.4197, 0.03125, 1.0, 0.03125, 0.5, 0.03125, 0.5, 0.03125, 1.0, 0.5146, 0.2032, 0.5283, 0.1582, 0.5283, 0.1582, 0.5146, 0.2032, 0.8438, 1.0, 0.8438, 0.5, 0.8438, 0.5, 0.8438, 1.0, 0.02827, 0.1582, 0.01461, 0.2032, 0.01461, 0.2032, 0.02827, 0.1582, 0.5625, 0.5, 0.5625, 1.0, 0.5625, 1.0, 0.5625, 0.5, 0.2812, 1.0, 0.2812, 0.5, 0.2812, 0.5, 0.2812, 1.0, 0.7968, 0.01461, 0.8418, 0.02827, 0.8418, 0.02827, 0.7968, 0.01461, 0.3418, 0.02827, 0.2968, 0.01461, 0.2968, 0.01461, 0.3418, 0.02827, 0.8125, 0.5, 0.8125, 1.0, 0.8125, 1.0, 0.8125, 0.5, 0.5312, 1.0, 0.5312, 0.5, 0.5312, 0.5, 0.5312, 1.0, 0.9854, 0.2968, 0.9717, 0.3418, 0.9717, 0.3418, 0.9854, 0.2968, 0.25, 0.5, 0.25, 1.0, 0.25, 1.0, 0.25, 0.5, 0.4717, 0.3418, 0.4854, 0.2968, 0.4854, 0.2968, 0.4717, 0.3418, 0.5146, 0.2968, 0.51, 0.25, 0.51, 0.25, 0.5146, 0.2968, 0.7812, 1.0, 0.7812, 0.5, 0.7812, 0.5, 0.7812, 1.0, 0.01, 0.25, 0.01461, 0.2968, 0.01461, 0.2968, 0.01, 0.25, 0.5, 0.5, 0.5, 1.0, 0.5, 1.0, 0.5, 0.5, 0.2188, 1.0, 0.2188, 0.5, 0.2188, 0.5, 0.2188, 1.0, 0.7032, 0.01461, 0.75, 0.01, 0.75, 0.01, 0.7032, 0.01461, 0.25, 0.01, 0.2032, 0.01461, 0.2032, 0.01461, 0.25, 0.01, 0.75, 0.5, 0.75, 1.0, 0.75, 1.0, 0.75, 0.5, 0.4688, 1.0, 0.4688, 0.5, 0.4688, 0.5, 0.4688, 1.0, 0.9854, 0.2032, 0.99, 0.25, 0.99, 0.25, 0.9854, 0.2032, 0.1875, 0.5, 0.1875, 1.0, 0.1875, 1.0, 0.1875, 0.5, 0.49, 0.25, 0.4854, 0.2032, 0.4854, 0.2032, 0.49, 0.25, 0.7968, 0.4854, 0.75, 0.49, 0.75, 0.49, 0.7968, 0.4854, 0.5504, 0.3833, 0.5283, 0.3418, 0.5283, 0.3418, 0.5504, 0.3833, 0.7188, 1.0, 0.7188, 0.5, 0.7188, 0.5, 0.7188, 1.0, 0.0, 0.0, 0.0, 0.0, 0.0, 0.0, 0.0, 0.0])
me_cylinder.update()
me_cube_007 = bpy.data.meshes.new('Cube.007')
me_cube_007.from_pydata([(-0.3158, -0.3158, 1.642), (-0.3158, 0.3158, 1.642), (0.3158, -0.3158, 1.642), (0.3158, 0.3158, 1.642), (-0.3572, -0.3572, -1.642), (-0.4592, -0.4592, -1.54), (-0.3572, 0.3572, -1.642), (-0.4592, 0.4592, -1.54), (0.3572, -0.3572, -1.642), (0.4592, -0.4592, -1.54), (0.3572, 0.3572, -1.642), (0.4592, 0.4592, -1.54), (-0.4592, -0.4592, 1.642), (-0.4592, 0.4592, 1.642), (0.4592, 0.4592, 1.642), (0.4592, -0.4592, 1.642), (-0.3158, -0.3158, 1.437), (-0.3158, 0.3158, 1.437), (0.3158, 0.3158, 1.437), (0.3158, -0.3158, 1.437)], [], [(9, 15, 12, 5), (11, 14, 15, 9), (7, 13, 14, 11), (5, 12, 13, 7), (2, 3, 18, 19), (6, 4, 5, 7), (10, 6, 7, 11), (8, 10, 11, 9), (4, 8, 9, 5), (6, 10, 8, 4), (0, 1, 13, 12), (1, 3, 14, 13), (3, 2, 15, 14), (2, 0, 12, 15), (18, 17, 16, 19), (1, 0, 16, 17), (0, 2, 19, 16), (3, 1, 17, 18)])
_uv = me_cube_007.uv_layers.new(name='UVMap')
_uv.uv.foreach_set('vector', [0.3828, 0.75, 0.625, 0.75, 0.625, 1.0, 0.3828, 1.0, 0.3828, 0.5, 0.625, 0.5, 0.625, 0.75, 0.3828, 0.75, 0.3828, 0.25, 0.625, 0.25, 0.625, 0.5, 0.3828, 0.5, 0.3828, 0.0, 0.625, 0.0, 0.625, 0.25, 0.3828, 0.25, 0.664, 0.711, 0.664, 0.539, 0.664, 0.539, 0.664, 0.711, 0.1528, 0.5278, 0.1528, 0.7222, 0.125, 0.75, 0.125, 0.5, 0.3472, 0.5278, 0.1528, 0.5278, 0.125, 0.5, 0.375, 0.5, 0.3472, 0.7222, 0.3472, 0.5278, 0.3828, 0.5, 0.3828, 0.75, 0.1528, 0.7222, 0.3472, 0.7222, 0.375, 0.75, 0.125, 0.75, 0.1528, 0.5278, 0.3472, 0.5278, 0.3472, 0.7222, 0.1528, 0.7222, 0.836, 0.711, 0.836, 0.539, 0.875, 0.5, 0.875, 0.75, 0.836, 0.539, 0.664, 0.539, 0.625, 0.5, 0.875, 0.5, 0.664, 0.539, 0.664, 0.711, 0.625, 0.75, 0.625, 0.5, 0.664, 0.711, 0.836, 0.711, 0.875, 0.75, 0.625, 0.75, 0.664, 0.539, 0.836, 0.539, 0.836, 0.711, 0.664, 0.711, 0.836, 0.539, 0.836, 0.711, 0.836, 0.711, 0.836, 0.539, 0.836, 0.711, 0.664, 0.711, 0.664, 0.711, 0.836, 0.711, 0.664, 0.539, 0.836, 0.539, 0.836, 0.539, 0.664, 0.539])
me_cube_007.update()
me_cube_005 = bpy.data.meshes.new('Cube.005')
me_cube_005.from_pydata([(-52.6, -24.01, -3.408), (-52.6, -24.01, 3.408), (-60.39, 50.01, -3.573), (-60.39, 50.01, 3.573), (-35.4, -24.01, -3.408), (-35.4, -24.01, 3.408), (-27.61, 50.01, -3.573), (-27.61, 50.01, 3.573), (-44.0, 50.01, -8.294), (-44.0, 50.01, 8.294), (-44.0, -24.01, -7.911), (-44.0, -24.01, 7.911), (-52.6, 13.0, -3.408), (-52.6, 13.0, 3.408), (-35.4, 13.0, -3.408), (-35.4, 13.0, 3.408), (-44.0, 13.0, 7.911), (-44.0, 13.0, -7.911), (-52.6, 31.5, 3.408), (-35.4, 31.5, -3.408), (-52.6, 31.5, -3.408), (-35.4, 31.5, 3.408), (-44.0, 31.5, 7.911), (-44.0, 31.5, -7.911), (-52.6, -5.503, -3.408), (-35.4, -5.503, 3.408), (-44.0, -5.503, 7.911), (-44.0, -5.503, -7.911), (-52.6, -5.503, 3.408), (-35.4, -5.503, -3.408), (-52.6, 31.5, -3.408), (-52.6, 13.0, -3.408), (-52.6, -5.503, 3.408), (-52.6, 13.0, 3.408), (-35.4, -5.503, -3.408), (-35.4, 13.0, -3.408), (-35.4, 31.5, 3.408), (-35.4, 13.0, 3.408), (-52.6, 31.5, 3.408), (-35.4, 31.5, -3.408), (-52.6, -5.503, -3.408), (-35.4, -5.503, 3.408), (-58.21, 23.63, -1.633), (-58.21, 13.0, -1.633), (-58.21, 2.373, 1.633), (-58.21, 13.0, 1.633), (-29.79, 2.373, -1.633), (-29.79, 13.0, -1.633), (-29.79, 23.63, 1.633), (-29.79, 13.0, 1.633), (-58.21, 23.63, 1.633), (-29.79, 23.63, -1.633), (-58.21, 2.373, -1.633), (-29.79, 2.373, 1.633), (-58.39, 59.01, 2.907), (-58.39, 59.01, -2.907), (-46.0, 59.01, -6.476), (-46.0, 59.01, 6.476), (-29.61, 59.01, 2.907), (-29.61, 59.01, -2.907), (-60.39, 59.01, 3.573), (-60.39, 59.01, -3.573), (-42.0, 59.01, -6.476), (-42.0, 59.01, 6.476), (-44.0, 59.01, 8.294), (-27.61, 59.01, 3.573), (-27.61, 59.01, -3.573), (-44.0, 59.01, -8.294), (-58.39, 56.01, 2.907), (-58.39, 56.01, -2.907), (-46.0, 56.01, -6.476), (-46.0, 56.01, 6.476), (-42.0, 56.01, 6.476), (-29.61, 56.01, 2.907), (-29.61, 56.01, -2.907), (-42.0, 56.01, -6.476), (-58.21, 24.63, -2.633), (-58.21, 13.0, -2.633), (-58.21, 1.373, 2.633), (-58.21, 13.0, 2.633), (-29.79, 1.373, -2.633), (-29.79, 13.0, -2.633), (-29.79, 24.63, 2.633), (-29.79, 13.0, 2.633), (-58.21, 24.63, 2.633), (-29.79, 24.63, -2.633), (-58.21, 1.373, -2.633), (-29.79, 1.373, 2.633), (-52.6, -5.503, 3.408), (-52.6, -5.503, -3.408), (-35.4, -5.503, 3.408), (-35.4, -5.503, -3.408), (-58.21, 1.373, 2.633), (-58.21, 1.373, -2.633), (-29.79, 1.373, 2.633), (-29.79, 1.373, -2.633), (-52.6, -5.503, 3.408), (-52.6, -5.503, -3.408), (-35.4, -5.503, 3.408), (-35.4, -5.503, -3.408), (-58.21, 1.373, 2.633), (-58.21, 1.373, -2.633), (-29.79, 1.373, 2.633), (-29.79, 1.373, -2.633), (-20.69, -17.52, 3.408), (-20.69, -17.52, -3.408), (-15.07, -10.64, 2.633), (-15.07, -10.64, -2.633), (-67.31, -17.52, 3.408), (-67.31, -17.52, -3.408), (-72.93, -10.64, 2.633), (-72.93, -10.64, -2.633)], [], [(20, 18, 3, 2), (2, 3, 60, 61), (28, 96, 108, 1), (10, 11, 1, 0), (27, 29, 4, 10), (26, 28, 1, 11), (25, 26, 11, 5), (24, 27, 10, 0), (4, 5, 11, 10), (9, 7, 65, 64), (20, 23, 17, 12), (21, 22, 16, 15), (22, 18, 13, 16), (23, 19, 14, 17), (28, 13, 33, 32), (25, 29, 34, 41), (6, 7, 21, 19), (8, 6, 19, 23), (9, 3, 18, 22), (7, 9, 22, 21), (2, 8, 23, 20), (12, 24, 40, 31), (0, 109, 97, 24), (12, 17, 27, 24), (15, 16, 26, 25), (16, 13, 28, 26), (17, 14, 29, 27), (20, 12, 31, 30), (38, 30, 76, 84), (34, 35, 81, 80), (87, 41, 90, 94), (39, 36, 82, 85), (19, 21, 36, 39), (15, 25, 41, 37), (13, 18, 38, 33), (29, 14, 35, 34), (18, 20, 30, 38), (24, 28, 32, 40), (14, 19, 39, 35), (21, 15, 37, 36), (51, 42, 43, 47), (52, 44, 53, 46), (46, 47, 43, 52), (50, 42, 51, 48), (33, 38, 84, 79), (78, 86, 93, 92), (36, 37, 83, 82), (31, 40, 86, 77), (30, 31, 77, 76), (35, 39, 85, 81), (37, 41, 87, 83), (32, 33, 79, 78), (56, 55, 69, 70), (57, 56, 70, 71), (6, 8, 67, 66), (7, 6, 66, 65), (8, 2, 61, 67), (3, 9, 64, 60), (54, 55, 61, 60), (55, 56, 67, 61), (57, 54, 60, 64), (56, 57, 64, 67), (58, 63, 64, 65), (59, 58, 65, 66), (62, 59, 66, 67), (63, 62, 67, 64), (75, 72, 73, 74), (69, 68, 71, 70), (59, 62, 75, 74), (63, 58, 73, 72), (54, 57, 71, 68), (62, 63, 72, 75), (55, 54, 68, 69), (58, 59, 74, 73), (43, 42, 76, 77), (45, 44, 78, 79), (47, 46, 80, 81), (49, 48, 82, 83), (50, 45, 79, 84), (51, 47, 81, 85), (48, 51, 85, 82), (42, 50, 84, 76), (52, 43, 77, 86), (53, 49, 83, 87), (44, 52, 86, 78), (46, 53, 87, 80), (44, 45, 49, 53), (48, 49, 45, 50), (90, 91, 99, 98), (95, 94, 102, 103), (40, 32, 88, 89), (34, 80, 95, 91), (86, 40, 89, 93), (80, 87, 94, 95), (41, 34, 91, 90), (32, 78, 92, 88), (101, 97, 109, 111), (99, 103, 107, 105), (91, 95, 103, 99), (88, 92, 100, 96), (92, 93, 101, 100), (89, 88, 96, 97), (94, 90, 98, 102), (93, 89, 97, 101), (104, 105, 107, 106), (102, 98, 104, 106), (103, 102, 106, 107), (29, 99, 105, 4), (109, 108, 110, 111), (96, 100, 110, 108), (100, 101, 111, 110), (5, 104, 98, 25), (0, 1, 108, 109), (4, 105, 104, 5)])
_uv = me_cube_005.uv_layers.new(name='UVMap')
_uv.uv.foreach_set('vector', [0.07399, 6.03, 0.926, 6.03, 0.9466, 8.343, 0.05337, 8.343, 0.05337, 6.376, 0.9466, 6.376, 0.9466, 7.331, 0.05337, 7.331, -2.758, -12.74, -2.758, -12.74, -3.407, -14.1, -1.586, -7.985, -0.4889, 6.375, 1.489, 6.375, 0.926, 7.45, 0.07399, 7.45, -4.066, 1.313, -2.991, 1.313, -2.991, 3.626, -4.066, 3.626, 5.066, 1.313, 6.141, 1.313, 6.141, 3.626, 5.066, 3.626, 3.991, 1.313, 5.066, 1.313, 5.066, 3.626, 3.991, 3.626, -5.141, 1.313, -4.066, 1.313, -4.066, 3.626, -5.141, 3.626, 0.07399, 5.3, 0.926, 5.3, 1.489, 6.375, -0.4889, 6.375, 5.067, -5.626, 3.228, -5.626, 3.228, -6.632, 5.067, -6.632, -5.141, -3.313, -4.066, -3.313, -4.066, -1.0, -5.141, -1.0, 3.991, -3.313, 5.066, -3.313, 5.066, -1.0, 3.991, -1.0, 5.066, -3.313, 6.141, -3.313, 6.141, -1.0, 5.066, -1.0, -4.066, -3.313, -2.991, -3.313, -2.991, -1.0, -4.066, -1.0, 6.141, 1.313, 6.141, -1.0, 6.141, -1.0, 6.141, 1.313, 0.0, 0.0, 0.0, 3.469e-18, 0.0, 3.469e-18, 0.0, 0.0, 0.05337, -3.659, 0.9466, -3.659, 0.926, -1.346, 0.07399, -1.346, -4.074, -4.589, -2.231, -4.733, -2.991, -2.529, -4.066, -2.529, 5.057, -6.156, 6.901, -6.3, 6.141, -4.096, 5.066, -4.096, 3.231, -4.733, 5.074, -4.589, 5.066, -2.529, 3.991, -2.529, -5.901, -6.3, -4.057, -6.156, -4.066, -4.096, -5.141, -4.096, -5.141, -1.0, -5.141, 1.313, -5.141, 1.313, -5.141, -1.0, 2.586, -7.985, 4.407, -14.1, 3.758, -12.74, 3.758, -12.74, -5.141, -1.0, -4.066, -1.0, -4.066, 1.313, -5.141, 1.313, 3.991, -1.0, 5.066, -1.0, 5.066, 1.313, 3.991, 1.313, 5.066, -1.0, 6.141, -1.0, 6.141, 1.313, 5.066, 1.313, -4.066, -1.0, -2.991, -1.0, -2.991, 1.313, -4.066, 1.313, -5.141, -3.313, -5.141, -1.0, -5.141, -1.0, -5.141, -3.313, 0.926, 4.063, 0.07399, 4.063, 0.1709, 4.063, 0.8291, 4.063, 0.07399, 1.313, 0.07399, -1.0, 0.07399, -1.0, 0.07399, 0.4534, 0.926, 0.4534, 0.926, 1.313, 0.926, 1.313, 0.926, 0.4534, 0.07399, -3.313, 0.926, -3.313, 0.8291, -3.313, 0.1709, -3.313, 0.07399, -1.346, 0.926, -1.346, 0.926, -1.346, 0.07399, -1.346, 3.991, -1.0, 3.991, 1.313, 3.991, 1.313, 3.991, -1.0, 6.141, -1.0, 6.141, -3.313, 6.141, -3.313, 6.141, -1.0, -2.991, 1.313, -2.991, -1.0, -2.991, -1.0, -2.991, 1.313, 0.926, 6.03, 0.07399, 6.03, 0.07399, 6.03, 0.926, 6.03, -2.168e-19, 0.0, -4.337e-19, 0.0, -4.337e-19, 0.0, -2.168e-19, 0.0, -2.991, -1.0, -2.991, -3.313, -2.991, -3.313, -2.991, -1.0, 3.991, -3.313, 3.991, -1.0, 3.991, -1.0, 3.991, -3.313, 0.2959, 5.069, 0.2959, 9.013, 0.2959, 8.442, 0.2959, 4.23, 0.2959, 0.566, 0.7041, 0.566, 0.7041, 0.4728, 0.2959, 0.4728, 0.2959, 1.445, 0.2959, 2.285, 0.2959, 3.572, 0.2959, 3.001, 0.7041, 11.45, 0.2959, 11.45, 0.2959, 6.041, 0.7041, 6.041, 0.926, 1.75, 0.926, 4.063, 0.926, 3.203, 0.926, 1.75, 0.8291, 0.2966, 0.1709, 0.2966, 0.1709, 0.2966, 0.8291, 0.2966, 0.926, -3.313, 0.926, -1.0, 0.926, -1.0, 0.926, -2.453, 0.07399, 1.75, 0.07399, -0.5629, 0.07399, 0.2966, 0.07399, 1.75, 0.07399, 4.063, 0.07399, 1.75, 0.07399, 1.75, 0.07399, 3.203, 0.07399, -1.0, 0.07399, -3.313, 0.07399, -2.453, 0.07399, -1.0, 0.926, -1.0, 0.926, 1.313, 0.926, 0.4534, 0.926, -1.0, 0.926, -0.5629, 0.926, 1.75, 0.926, 1.75, 0.926, 0.2966, 1.439, -4.477, 2.167, -5.868, 2.167, -5.868, 1.439, -4.477, 1.31, 0.125, -0.3095, 0.125, -0.3095, 0.125, 1.31, 0.125, -2.228, -5.626, -4.067, -5.626, -4.067, -6.632, -2.228, -6.632, 0.9466, -5.626, 0.05337, -5.626, 0.05337, -6.581, 0.9466, -6.581, -4.064, -5.626, -5.904, -5.626, -5.904, -6.632, -4.064, -6.632, 6.904, -5.626, 5.064, -5.626, 5.064, -6.632, 6.904, -6.632, 0.8634, -6.923, 0.1366, -6.923, 0.05337, -7.173, 0.9466, -7.173, 0.1366, -6.923, -0.3095, -5.375, -0.5368, -5.125, 0.05337, -7.173, 1.31, -5.375, 0.8634, -6.923, 0.9466, -7.173, 1.537, -5.125, -0.3095, -5.375, 1.31, -5.375, 1.537, -5.125, -0.5368, -5.125, 0.8634, -3.327, 1.31, -4.875, 1.537, -5.125, 0.9466, -3.077, 0.1366, -3.327, 0.8634, -3.327, 0.9466, -3.077, 0.05337, -3.077, -0.3095, -4.875, 0.1366, -3.327, 0.05337, -3.077, -0.5368, -5.125, 1.309, -4.875, -0.3095, -4.875, -0.5368, -5.125, 1.537, -5.125, -0.3095, -4.875, 1.31, -4.875, 0.8634, -3.327, 0.1366, -3.327, 0.1366, -6.923, 0.8634, -6.923, 1.31, -5.375, -0.3095, -5.375, -2.354, -2.014, -3.082, -3.405, -3.082, -3.405, -2.354, -2.014, 4.082, -3.405, 3.354, -2.014, 3.354, -2.014, 4.082, -3.405, -1.167, -5.868, -0.4388, -4.477, -0.4388, -4.477, -1.167, -5.868, -0.3095, 0.625, 1.31, 0.625, 1.31, 0.625, -0.3095, 0.625, 0.1366, -1.423, 0.8634, -1.423, 0.8634, -1.423, 0.1366, -1.423, 0.8634, 2.173, 0.1366, 2.173, 0.1366, 2.173, 0.8634, 2.173, 0.2959, 1.75, 0.2959, 3.078, 0.1709, 3.203, 0.1709, 1.75, 0.7041, 1.75, 0.7041, 0.4216, 0.8291, 0.2966, 0.8291, 1.75, 0.2959, -1.0, 0.2959, 0.3284, 0.1709, 0.4534, 0.1709, -1.0, 0.7041, -1.0, 0.7041, -2.328, 0.8291, -2.453, 0.8291, -1.0, 0.7041, 3.078, 0.7041, 1.75, 0.8291, 1.75, 0.8291, 3.203, 0.2959, -2.328, 0.2959, -1.0, 0.1709, -1.0, 0.1709, -2.453, 0.7041, -2.328, 0.2959, -2.328, 0.1709, -2.453, 0.8291, -2.453, 0.2959, 3.078, 0.7041, 3.078, 0.8291, 3.203, 0.1709, 3.203, 0.2959, 0.4216, 0.2959, 1.75, 0.1709, 1.75, 0.1709, 0.2966, 0.7041, 0.3284, 0.7041, -1.0, 0.8291, -1.0, 0.8291, 0.4534, 0.7041, 0.4216, 0.2959, 0.4216, 0.1709, 0.2966, 0.8291, 0.2966, 0.2959, 0.3284, 0.7041, 0.3284, 0.8291, 0.4534, 0.1709, 0.4534, 0.7041, 3.001, 0.7041, 3.572, 0.7041, 2.285, 0.7041, 1.445, 0.7041, 5.069, 0.7041, 4.23, 0.7041, 8.442, 0.7041, 9.013, 0.0, 0.0, 0.0, 3.469e-18, 0.0, 3.469e-18, 0.0, 0.0, 0.1709, 1.313, 0.8291, 1.313, 0.8291, 1.313, 0.1709, 1.313, -2.168e-19, 0.0, -4.337e-19, 0.0, -4.337e-19, 0.0, -2.168e-19, 0.0, 0.07399, 1.313, 0.07399, 0.4534, 0.07399, 0.4534, 0.07399, 1.313, 0.07399, 0.2966, 0.07399, -0.5629, 0.07399, -0.5629, 0.07399, 0.2966, 0.1709, 0.4534, 0.8291, 0.4534, 0.8291, 0.4534, 0.1709, 0.4534, 0.0, 0.0, 0.0, 3.469e-18, 0.0, 3.469e-18, 0.0, 0.0, 0.926, -0.5629, 0.926, 0.2966, 0.926, 0.2966, 0.926, -0.5629, 0.4724, -0.5629, 0.3755, -0.5629, 0.3755, -0.5629, 0.4724, -0.5629, -0.2275, 1.313, -0.1306, 1.313, -0.1306, 1.313, -0.2275, 1.313, -0.2275, 1.313, -0.1306, 1.313, -0.1306, 1.313, -0.2275, 1.313, 0.6245, -0.5629, 0.5276, -0.5629, 0.5276, -0.5629, 0.6245, -0.5629, 0.8291, -0.5629, 0.1709, -0.5629, 0.1709, -0.5629, 0.8291, -0.5629, -2.168e-19, 0.0, -4.337e-19, 0.0, -4.337e-19, 0.0, -2.168e-19, 0.0, 1.131, 1.313, 1.227, 1.313, 1.227, 1.313, 1.131, 1.313, 0.4724, -0.5629, 0.3755, -0.5629, 0.3755, -0.5629, 0.4724, -0.5629, 0.926, 1.313, 0.07399, 1.313, 0.1709, 1.313, 0.8291, 1.313, 1.131, 1.313, 1.227, 1.313, 1.227, 1.313, 1.131, 1.313, 0.1709, 1.313, 0.8291, 1.313, 0.8291, 1.313, 0.1709, 1.313, 7.777, 5.804, 7.777, 5.804, 5.996, 5.804, 8.392, 8.117, 0.07399, -0.5629, 0.926, -0.5629, 0.8291, -0.5629, 0.1709, -0.5629, 0.6245, -0.5629, 0.5276, -0.5629, 0.5276, -0.5629, 0.6245, -0.5629, 0.8291, -0.5629, 0.1709, -0.5629, 0.1709, -0.5629, 0.8291, -0.5629, -7.392, 8.117, -4.996, 5.804, -6.777, 5.804, -6.777, 5.804, -0.2345, -6.86, 1.234, -6.86, 1.245, -11.05, -0.2449, -11.05, 0.8808, 9.416, 0.8953, 7.103, 0.1047, 7.103, 0.1192, 9.416])
me_cube_005.update()
me_cube_009 = bpy.data.meshes.new('Cube.009')
me_cube_009.from_pydata([(-2.734, -2.762, -1.4), (-2.734, -2.762, 1.4), (-3.138, -2.435, -1.4), (-3.138, -2.435, 1.4), (-9.889, -2.762, -1.4), (-9.889, -2.762, 1.4), (-9.485, -2.435, -1.4), (-9.485, -2.435, 1.4), (-6.312, -3.326, -3.275), (-6.312, -3.326, 3.275), (-6.312, -3.846, -3.5), (-6.312, -3.846, 3.5), (-4.654, -3.373, -3.275), (-4.356, -3.799, 3.5), (-4.654, -3.373, 3.275), (-4.356, -3.799, -3.5), (-7.97, -3.373, 3.275), (-8.268, -3.799, -3.5), (-7.97, -3.373, -3.275), (-8.268, -3.799, 3.5), (-10.81, -0.9373, 0.7056), (-10.81, -0.9373, -0.7056), (-11.21, -1.264, -0.7056), (-11.21, -1.264, 0.7056), (-1.816, -0.9373, -0.7056), (-1.412, -1.264, -0.7056), (-1.412, -1.264, 0.7056), (-1.816, -0.9373, 0.7056)], [], [(0, 1, 26, 25), (18, 16, 7, 6), (7, 5, 23, 20), (15, 13, 1, 0), (18, 6, 4, 17), (14, 3, 1, 13), (16, 9, 11, 19), (12, 8, 10, 15), (17, 19, 11, 10), (12, 14, 9, 8), (2, 3, 14, 12), (2, 12, 15, 0), (9, 14, 13, 11), (10, 11, 13, 15), (4, 5, 19, 17), (7, 16, 19, 5), (8, 18, 17, 10), (8, 9, 16, 18), (21, 20, 23, 22), (6, 7, 20, 21), (5, 4, 22, 23), (4, 6, 21, 22), (25, 26, 27, 24), (1, 3, 27, 26), (2, 0, 25, 24), (3, 2, 24, 27)])
_uv = me_cube_009.uv_layers.new(name='UVMap')
_uv.uv.foreach_set('vector', [0.325, 0.8429, 0.675, 0.8429, 0.5882, 0.6441, 0.4118, 0.6441, 0.09062, -0.401, 0.9094, -0.401, 0.675, -0.5891, 0.325, -0.5891, 1.526, 1.075, 1.548, 1.118, 1.631, 0.9865, 1.609, 0.944, 0.0625, 1.194, 0.9375, 1.194, 0.675, 0.9909, 0.325, 0.9909, -0.3725, 1.321, -0.5679, 1.2, -0.5904, 1.249, -0.3765, 1.387, 0.9144, 0.733, 0.7183, 0.6181, 0.6958, 0.6672, 0.9105, 0.7983, 1.746, 1.046, 1.539, 1.041, 1.539, 1.105, 1.783, 1.1, -0.3317, 1.046, -0.539, 1.041, -0.539, 1.105, -0.2944, 1.1, 0.0625, 1.908, 0.9375, 1.908, 0.9375, 1.664, 0.0625, 1.664, 0.09062, -0.2061, 0.9094, -0.2061, 0.9094, -0.4133, 0.09062, -0.4133, 0.325, 0.2071, 0.675, 0.2071, 0.9094, 0.01903, 0.09062, 0.01903, 0.2817, 0.6181, 0.08559, 0.733, 0.08947, 0.7983, 0.3042, 0.6672, 1.539, 1.041, 1.332, 1.046, 1.294, 1.1, 1.539, 1.105, 0.0625, 1.664, 0.9375, 1.664, 0.9375, 1.419, 0.0625, 1.419, 0.325, 1.881, 0.675, 1.881, 0.9375, 1.678, 0.0625, 1.678, 1.568, 1.2, 1.373, 1.321, 1.376, 1.387, 1.59, 1.249, -0.539, 1.041, -0.7462, 1.046, -0.7835, 1.1, -0.539, 1.105, 0.09062, -0.4133, 0.9094, -0.4133, 0.9094, -0.6206, 0.09062, -0.6206, 0.4118, 1.295, 0.5882, 1.295, 0.5882, 1.336, 0.4118, 1.336, 0.325, -0.4451, 0.675, -0.4451, 0.5882, -0.6456, 0.4118, -0.6456, 0.675, 1.739, 0.325, 1.739, 0.4118, 1.937, 0.5882, 1.937, -0.548, 1.118, -0.5261, 1.075, -0.6092, 0.944, -0.6311, 0.9865, 0.4118, 0.1856, 0.5882, 0.1856, 0.5882, 0.2265, 0.4118, 0.2265, 0.648, 0.807, 0.6699, 0.7644, 0.587, 0.6325, 0.565, 0.6751, 0.3301, 0.7644, 0.352, 0.807, 0.435, 0.6751, 0.413, 0.6325, 0.675, 0.3565, 0.325, 0.3565, 0.4118, 0.557, 0.5882, 0.557])
me_cube_009.update()

# ---- objects
ob_mine = bpy.data.objects.new('mine', me_cube_008)
ob_barrel = bpy.data.objects.new('barrel', me_cube_004)
ob_base = bpy.data.objects.new('base', me_cube_003)
ob_cube = bpy.data.objects.new('Cube', me_cube)
ob_cube_001 = bpy.data.objects.new('Cube.001', me_cube_001)
ob_cube_002 = bpy.data.objects.new('Cube.002', me_cube_002)
ob_cylinder = bpy.data.objects.new('Cylinder', me_cylinder)
ob_rockettube0 = bpy.data.objects.new('RocketTube0', me_cube_007)
ob_rockettube0_001 = bpy.data.objects.new('RocketTube0.001', me_cube_007)
ob_rockettube0_002 = bpy.data.objects.new('RocketTube0.002', me_cube_007)
ob_rockettube0_003 = bpy.data.objects.new('RocketTube0.003', me_cube_007)
ob_rockettube0_004 = bpy.data.objects.new('RocketTube0.004', me_cube_007)
ob_rockettube0_005 = bpy.data.objects.new('RocketTube0.005', me_cube_007)
ob_cube_003 = bpy.data.objects.new('Cube.003', me_cube_005)
ob_cube_004 = bpy.data.objects.new('Cube.004', me_cube_009)

# ---- transforms, parenting, visibility, modifiers, constraints
ob_mine.location = (0.0, -9.725, -0.03321)
ob_barrel.location = (-0.4581, -1.011, 1.68)
ob_base.location = (-0.03582, -0.9882, 1.118)
ob_cube.location = (0.0, 0.0, 0.0)
ob_cube.lock_rotations_4d = False
ob_cube.empty_display_type = 'ARROWS'
ob_cube.lineart.crease_threshold = 0.0
ob_cube_001.location = (0.0, 0.0, 0.0)
_m = ob_cube_001.modifiers.new('Mirror', 'MIRROR')
ob_cube_002.location = (0.0, 0.0, 0.0)
ob_cylinder.location = (0.0, 0.0, 0.0)
_m = ob_cylinder.modifiers.new('Mirror', 'MIRROR')
_m.use_clip = True
ob_rockettube0.location = (-2.284, -2.955, 0.02244)
ob_rockettube0.rotation_euler = (0.6109, -0.0, 0.0)
ob_rockettube0_001.location = (-2.284, -0.9554, 0.02244)
ob_rockettube0_001.rotation_euler = (0.6109, 0.0, 0.0)
ob_rockettube0_002.location = (-2.284, 1.045, 0.02244)
ob_rockettube0_002.rotation_euler = (0.6109, 0.0, 0.0)
ob_rockettube0_003.location = (2.284, -2.955, 0.02244)
ob_rockettube0_003.rotation_euler = (0.6109, -0.0, 0.0)
ob_rockettube0_004.location = (2.284, -0.9554, 0.02244)
ob_rockettube0_004.rotation_euler = (0.6109, 0.0, 0.0)
ob_rockettube0_005.location = (2.284, 1.045, 0.02244)
ob_rockettube0_005.rotation_euler = (0.6109, 0.0, 0.0)
ob_cube_003.location = (0.0, 0.0, 0.0)
ob_cube_004.location = (0.0, 0.0, 0.0)
ob_cube_004.scale = (6.971, 6.971, 6.971)

# ---- collection membership
col_collection.objects.link(ob_mine)
col_turret.objects.link(ob_barrel)
col_turret.objects.link(ob_base)
col_ship.objects.link(ob_cube)
col_ship.objects.link(ob_cube_001)
col_ship.objects.link(ob_cube_002)
col_ship.objects.link(ob_cylinder)
col_rocket_tube.objects.link(ob_rockettube0)
col_rocket_tube.objects.link(ob_rockettube0_001)
col_rocket_tube.objects.link(ob_rockettube0_002)
col_rocket_tube.objects.link(ob_rockettube0_003)
col_rocket_tube.objects.link(ob_rockettube0_004)
col_rocket_tube.objects.link(ob_rockettube0_005)
col_golias.objects.link(ob_cube_003)
col_golias.objects.link(ob_cube_004)

# ---- scene / render settings (as saved in the file)
scene.frame_start = 1; scene.frame_end = 250; scene.frame_set(1)
scene.render.engine = 'BLENDER_EEVEE_NEXT'
scene.cycles.sampling_pattern = 'TABULATED_SOBOL'
scene.cycles.use_light_tree = False
scene.view_settings.view_transform = 'Filmic'
bpy.context.view_layer.update()

# ---- added for rendering (the .blend has no active camera and no usable light): camera, sun
cam_auto = bpy.data.cameras.new('AutoCamera')
cam_auto.lens = 50.0
cam_auto.sensor_width = 36.0
cam_auto.clip_end = 2078.03
ob_auto_camera = bpy.data.objects.new('AutoCamera', cam_auto)
scene.collection.objects.link(ob_auto_camera)
ob_auto_camera.location = (80.9698, -125.99, 94.7253)
ob_auto_camera.rotation_euler = (1.09748, -7.21219e-08, 0.694738)
scene.camera = ob_auto_camera
light_auto_sun = bpy.data.lights.new('AutoSun', 'SUN')
light_auto_sun.energy = 3.0
light_auto_sun.angle = 0.0523599
ob_auto_sun = bpy.data.objects.new('AutoSun', light_auto_sun)
scene.collection.objects.link(ob_auto_sun)
ob_auto_sun.rotation_euler = (0.872665, 0.174533, 0.523599)
bpy.context.view_layer.update()
